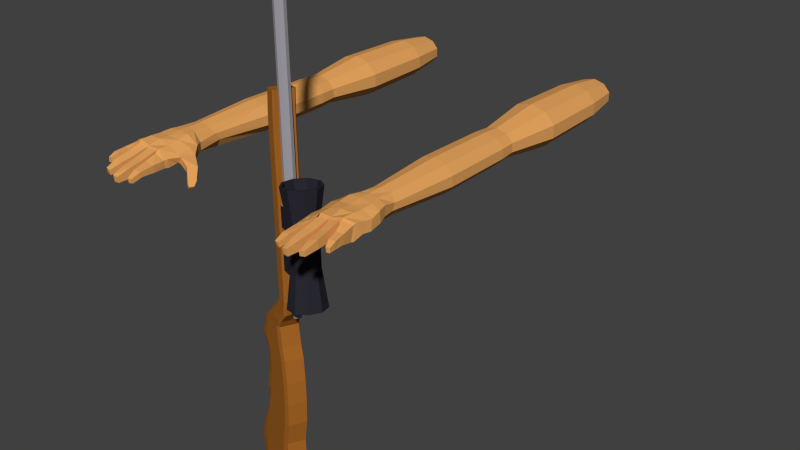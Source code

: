# Source: FPhandsWithSniper.blend  (saved by Blender 2.71.0; exported with 4.5.12 LTS)
import bpy
from mathutils import Matrix  # noqa: F401  (used for matrix-valued properties, if any)

bpy.ops.wm.read_factory_settings(use_empty=True)
scene = bpy.context.scene
scene.name = 'Scene'

# ---- collections
col_collection_1 = bpy.data.collections.new('Collection 1'); scene.collection.children.link(col_collection_1)

# ---- materials (node trees are filled in below, after node groups)
mat_snipermetalmaterial = bpy.data.materials.new('SniperMetalMAterial')
mat_snipermetalmaterial.alpha_threshold = 0.0
mat_snipermetalmaterial.use_transparent_shadow = False
mat_snipermetalmaterial.diffuse_color = (0.3325, 0.3263, 0.3588, 1.0)
mat_snipermetalmaterial.specular_color = (0.4368, 0.5912, 0.6267)
mat_snipermetalmaterial.roughness = 0.5
mat_snipermetalmaterial.line_color = (0.0, 0.0, 0.0, 1.0)
mat_sniperwoodmaterial = bpy.data.materials.new('SniperWoodMAterial')
mat_sniperwoodmaterial.alpha_threshold = 0.0
mat_sniperwoodmaterial.use_transparent_shadow = False
mat_sniperwoodmaterial.diffuse_color = (0.3757, 0.1318, 0.01922, 1.0)
mat_sniperwoodmaterial.specular_color = (0.7613, 0.4222, 0.1033)
mat_sniperwoodmaterial.roughness = 0.5
mat_sniperwoodmaterial.line_color = (0.0, 0.0, 0.0, 1.0)
mat_sniperscope = bpy.data.materials.new('SniperScope')
mat_sniperscope.alpha_threshold = 0.0
mat_sniperscope.use_transparent_shadow = False
mat_sniperscope.diffuse_color = (0.02355, 0.02303, 0.0331, 1.0)
mat_sniperscope.specular_color = (0.06072, 0.06072, 0.06072)
mat_sniperscope.roughness = 0.5
mat_sniperscope.specular_intensity = 0.4895
mat_sniperscope.line_color = (0.0, 0.0, 0.0, 1.0)
mat_handcolor = bpy.data.materials.new('HandColor')
mat_handcolor.alpha_threshold = 0.0
mat_handcolor.use_transparent_shadow = False
mat_handcolor.diffuse_color = (0.8, 0.3782, 0.1125, 1.0)
mat_handcolor.specular_color = (1.0, 0.4859, 0.2417)
mat_handcolor.roughness = 0.5
mat_handcolor.specular_intensity = 0.6947
mat_handcolor.line_color = (0.0, 0.0, 0.0, 1.0)

# ---- material node trees

# ---- world
world_world = bpy.data.worlds.new('World'); scene.world = world_world
world_world.color = (0.05088, 0.05088, 0.05088)
world_world.use_sun_shadow = False
world_world.sun_shadow_jitter_overblur = 0.0
world_world.cycles.sampling_method = 'MANUAL'
world_world.cycles.sample_map_resolution = 256

# ---- meshes
me_cube_003 = bpy.data.meshes.new('Cube.003')
me_cube_003.from_pydata([(-3.072, 0.3142, 0.9199), (1.864, 0.3142, 0.9035), (-3.073, 0.2431, 0.8616), (1.864, 0.2431, 0.8452), (-3.073, 0.06318, 0.8306), (1.864, 0.06318, 0.8142), (-3.073, -0.1414, 0.8414), (1.864, -0.1414, 0.825), (-3.073, -0.275, 0.8889), (1.864, -0.275, 0.8725), (-1.225, -0.4769, 0.6814), (-1.225, 0.4769, 0.6814), (1.897, 0.4769, 0.455), (1.726, 0.4769, 0.6245), (1.561, 0.4769, 0.6249), (1.265, 0.4769, 0.6249), (0.9351, 0.4769, 0.6249), (0.6266, 0.4769, 0.6249), (0.3181, 0.4769, 0.6249), (0.009548, 0.4769, 0.6249), (-0.299, 0.4769, 0.6249), (-0.6075, 0.4769, 0.6249), (-0.916, 0.4769, 0.6405), (1.897, -0.4769, 0.4551), (1.726, -0.4769, 0.6245), (1.561, -0.4769, 0.6249), (1.265, -0.4769, 0.6249), (0.9351, -0.4769, 0.6249), (0.6266, -0.4769, 0.6249), (0.3181, -0.4769, 0.6249), (0.009548, -0.4769, 0.6249), (-0.299, -0.4769, 0.6249), (-0.6075, -0.4769, 0.6249), (-0.916, -0.4769, 0.6405), (3.724, 0.4769, 0.6765), (3.383, 0.4769, 0.7105), (3.043, 0.4769, 0.7105), (2.702, 0.4769, 0.6801), (2.509, 0.4769, 0.6203), (2.093, 0.4383, 0.6653), (1.933, 0.4769, 0.8536), (1.725, 0.4769, 0.8942), (1.552, 0.4769, 0.8942), (1.244, 0.4769, 0.8942), (0.9351, 0.4769, 0.8942), (3.724, -0.4769, 0.6765), (3.383, -0.4769, 0.7105), (3.043, -0.4769, 0.7105), (2.702, -0.4769, 0.6801), (2.509, -0.4769, 0.6203), (2.093, -0.5154, 0.6653), (1.933, -0.4769, 0.8536), (1.725, -0.4769, 0.8942), (2.209, 0.4654, 0.5735), (2.209, -0.4884, 0.5735), (-1.225, 8.866e-08, 0.6814), (1.897, -5.345e-08, 0.4577), (1.726, -5.345e-08, 0.6245), (1.562, -5.345e-08, 0.6249), (1.269, -5.345e-08, 0.6249), (0.9351, -5.345e-08, 0.6249), (0.6266, -5.345e-08, 0.6249), (0.3181, -5.345e-08, 0.6249), (0.009548, -2.503e-08, 0.6249), (-0.299, 3.392e-09, 0.6249), (-0.6075, 3.392e-09, 0.6249), (-0.916, 3.392e-09, 0.6405), (3.724, -2.808e-07, 0.6765), (3.383, -2.808e-07, 0.7105), (3.043, -2.808e-07, 0.7105), (2.702, -2.524e-07, 0.6801), (2.509, -2.24e-07, 0.6203), (2.093, -0.03856, 0.6653), (1.933, -1.956e-07, 0.8187), (1.725, -1.956e-07, 0.8717), (2.209, -0.0115, 0.5735), (-1.225, -0.5497, 0.8957), (-1.225, 0.5497, 0.8957), (3.724, -0.5497, 0.5972), (3.383, -0.5497, 0.6309), (3.043, -0.5497, 0.6309), (2.702, -0.5497, 0.6006), (2.512, -0.5497, 0.5293), (2.084, -0.5864, 0.6049), (1.929, -0.5497, 0.7966), (1.725, -0.5497, 0.8585), (1.552, -0.5497, 0.8585), (1.244, -0.5497, 0.8585), (0.9351, -0.5497, 0.8585), (0.6266, -0.5497, 0.8585), (0.3181, -0.5497, 0.8585), (0.009548, -0.5497, 0.8585), (-0.299, -0.5497, 0.8585), (-0.6075, -0.5497, 0.8585), (-0.916, -0.5497, 0.8683), (3.043, 0.5497, 0.6309), (2.702, 0.5497, 0.6006), (2.084, 0.513, 0.6046), (1.929, 0.5497, 0.7967), (1.725, 0.5497, 0.8585), (1.552, 0.5497, 0.8585), (1.244, 0.5497, 0.8585), (0.9351, 0.5497, 0.8585), (0.6266, 0.5497, 0.8585), (0.3181, 0.5497, 0.8585), (0.009548, 0.5497, 0.8585), (-0.299, 0.5497, 0.8585), (-0.6075, 0.5497, 0.8585), (-0.916, 0.5497, 0.8683), (2.207, -0.5572, 0.5099), (-1.225, 3.87e-08, 0.8842), (2.033, -0.553, 0.3555), (1.904, -0.5497, 0.5275), (1.725, -0.5497, 0.6883), (1.555, -0.5497, 0.6886), (1.251, -0.5497, 0.6886), (0.9351, -0.5497, 0.6886), (0.6266, -0.5497, 0.6886), (0.3181, -0.5497, 0.6886), (0.009548, -0.5497, 0.6886), (-0.299, -0.5497, 0.6886), (-0.6075, -0.5497, 0.6886), (-0.916, -0.5497, 0.7038), (-1.225, 7.927e-08, 0.7304), (-1.225, -0.5497, 0.7334), (-1.225, 0.5497, 0.7334), (2.033, 0.5463, 0.3555), (1.904, 0.5497, 0.5275), (1.725, 0.5497, 0.6883), (1.555, 0.5497, 0.6886), (1.251, 0.5497, 0.6886), (0.9351, 0.5497, 0.6886), (0.6266, 0.5497, 0.6886), (0.3181, 0.5497, 0.6886), (0.009548, 0.5497, 0.6886), (-0.299, 0.5497, 0.6886), (-0.6075, 0.5497, 0.6886), (-0.916, 0.5497, 0.7038), (1.864, 0.2393, 0.9035), (1.864, 0.1858, 0.8596), (1.864, 0.05018, 0.8362), (1.864, -0.104, 0.8443), (1.864, -0.2046, 0.8801), (1.959, 0.2154, 0.9032), (1.959, 0.1674, 0.8638), (1.959, 0.04602, 0.8429), (1.959, -0.09202, 0.8502), (1.959, -0.1821, 0.8822), (1.959, -0.1821, 0.9241), (1.959, -0.09202, 0.9561), (1.959, 0.04602, 0.9634), (1.959, 0.1674, 0.9425), (1.562, -0.2384, 0.6249), (1.726, -0.2384, 0.6245), (1.269, -0.2384, 0.6249), (1.562, 0.2384, 0.6249), (1.269, 0.2384, 0.6249), (1.317, 0.4769, 0.6249), (1.317, -0.4769, 0.6249), (1.294, 0.4769, 0.8942), (1.32, -5.345e-08, 0.6249), (1.294, -0.5497, 0.8585), (1.294, 0.5497, 0.8585), (1.302, 0.5497, 0.6886), (1.302, -0.5497, 0.6886), (1.32, -0.2384, 0.6249), (1.32, 0.2384, 0.6249), (1.673, 0.4769, 0.6246), (1.673, -0.4769, 0.6246), (1.669, 0.4769, 0.8942), (1.669, -0.4769, 0.8942), (1.674, -5.345e-08, 0.6246), (1.669, -1.864e-07, 0.8717), (1.669, -0.5497, 0.8585), (1.669, 0.5497, 0.8585), (1.671, 0.5497, 0.6884), (1.671, -0.5497, 0.6884), (1.674, -0.2384, 0.6246), (1.292, -5.345e-08, 0.4946), (1.292, -0.2384, 0.4946), (1.292, 0.2384, 0.4946), (1.343, -5.345e-08, 0.4946), (1.343, -0.2384, 0.4946), (1.343, 0.2384, 0.4946), (1.298, 0.5497, 0.7835), (0.9351, 0.5497, 0.7835), (1.247, 0.5497, 0.7835), (1.554, 0.5497, 0.7835), (1.296, 0.5497, 0.8061), (0.9351, 0.5497, 0.8061), (1.245, 0.5497, 0.8061), (1.553, 0.5497, 0.8061), (1.285, 0.4521, 0.7835), (0.9351, 0.4521, 0.7835), (1.26, 0.4521, 0.7835), (1.554, 0.4521, 0.7835), (1.284, 0.4521, 0.8061), (0.9351, 0.4521, 0.8061), (1.259, 0.4521, 0.8061), (1.553, 0.4521, 0.8061), (1.285, 0.9997, 0.7835), (1.26, 0.9997, 0.7835), (1.284, 0.9997, 0.8061), (1.259, 0.9997, 0.8061), (1.288, 1.406, 0.788), (1.263, 1.406, 0.788), (1.287, 1.406, 0.8106), (1.262, 1.406, 0.8106), (1.295, 1.407, 0.7799), (1.257, 1.407, 0.7799), (1.293, 1.407, 0.8187), (1.255, 1.407, 0.8187), (1.284, 1.645, 0.7818), (1.266, 1.645, 0.7818), (1.284, 1.645, 0.8168), (1.266, 1.645, 0.8168), (1.28, 1.663, 0.7885), (1.271, 1.663, 0.7885), (1.279, 1.663, 0.8101), (1.27, 1.663, 0.8101)], [], [(203, 202, 206, 207), (207, 206, 210, 211), (201, 203, 207, 205), (202, 200, 204, 206), (200, 201, 205, 204), (200, 202, 203, 201), (211, 210, 214, 215), (205, 207, 211, 209), (206, 204, 208, 210), (204, 205, 209, 208), (215, 214, 218, 219), (209, 211, 215, 213), (210, 208, 212, 214), (208, 209, 213, 212), (218, 216, 217, 219), (213, 215, 219, 217), (214, 212, 216, 218), (212, 213, 217, 216)])
me_cube_003.materials.append(mat_snipermetalmaterial)
me_cube_003.materials.append(mat_sniperwoodmaterial)
me_cube_003.materials.append(mat_sniperscope)
me_cube_003.use_remesh_preserve_volume = False
me_cube_003.use_remesh_preserve_attributes = False
me_cube_003.use_mirror_vertex_groups = False
me_cube_003.update()
me_cube = bpy.data.meshes.new('Cube')
me_cube.from_pydata([(0.06431, -0.06232, -0.01873), (-0.06729, -0.06246, -0.01964), (-0.05323, 0.06301, -0.01354), (0.05192, 0.06404, -0.005011), (0.06337, -0.0512, 0.02589), (-0.07003, -0.06442, 0.007405), (-0.05332, 0.06301, 0.01024), (0.05126, 0.06774, 0.02435), (0.03477, -0.06564, -0.01865), (3.973e-09, -0.06695, -0.0183), (-0.03511, -0.06564, -0.0178), (0.06781, -0.03326, -0.008146), (0.06957, -0.007379, -0.01146), (0.06405, 0.03452, -0.007116), (-0.1366, -0.03263, -0.05614), (-0.06871, 0.03649, -0.01761), (-0.02626, 0.06096, -0.02934), (1.438e-08, 0.05945, -0.03406), (0.02626, 0.06006, -0.03176), (0.03491, -0.06545, 0.03743), (-1.786e-08, -0.06841, 0.02897), (-0.03522, -0.06707, 0.02818), (0.06526, -0.01737, 0.01967), (0.06674, 0.002045, 0.0184), (0.06097, 0.03589, 0.02432), (-0.0717, 0.03684, 0.01468), (-0.02626, 0.06557, 0.03711), (2.01e-08, 0.06718, 0.03981), (0.0279, 0.06566, 0.03635), (0.03709, -0.03488, -0.01668), (0.03814, -0.008205, -0.02115), (0.03609, 0.0292, -0.02577), (8.842e-09, -0.03569, -0.00758), (1.247e-08, -0.008941, -0.009978), (1.269e-08, 0.02788, -0.02403), (-0.03752, -0.03199, -0.01097), (-0.03326, 0.0008089, -0.02344), (-0.02951, 0.0332, -0.03116), (0.0366, -0.03184, 0.03699), (-1.392e-08, -0.03357, 0.03738), (-0.03704, -0.03335, 0.02762), (0.03725, -9.402e-05, 0.03473), (-6.999e-09, -0.0004892, 0.03602), (-0.03768, 0.001972, 0.03248), (0.03674, 0.03651, 0.03593), (2.895e-11, 0.03693, 0.04004), (-0.03562, 0.03577, 0.03818), (-0.06931, -0.02822, -0.01353), (-0.0577, 0.009156, -0.03742), (-0.07176, -0.03037, 0.01146), (-0.07425, 0.01086, 0.01654), (-0.07359, -0.02865, -0.01704), (-0.0824, 0.01216, -0.03196), (-0.08195, -0.03137, 0.004661), (-0.08696, 0.01445, -0.002242), (-0.1001, -0.02851, -0.03658), (-0.1139, -0.003665, -0.04806), (-0.1065, -0.03327, -0.0177), (-0.1203, -0.007809, -0.02074), (-0.1001, -0.02851, -0.03658), (-0.1139, -0.003665, -0.04806), (-0.1065, -0.03327, -0.0177), (-0.1203, -0.007809, -0.02074), (-0.1268, -0.0544, -0.05286), (-0.1366, -0.03263, -0.05614), (-0.1349, -0.05765, -0.04445), (-0.1448, -0.03591, -0.04518), (-0.06729, -0.06246, -0.01964), (-0.07003, -0.06442, 0.007405), (-0.03511, -0.06564, -0.0178), (-0.03522, -0.06707, 0.01368), (-0.06603, -0.07353, -0.01742), (-0.0674, -0.0769, 0.006143), (-0.03806, -0.07617, -0.0175), (-0.03815, -0.07941, 0.02025), (-0.0704, -0.1155, -0.01534), (-0.0704, -0.1155, 0.005854), (-0.04223, -0.1181, -0.02171), (-0.04223, -0.1181, 0.01099), (-0.07082, -0.1532, -0.01351), (-0.07082, -0.1589, 0.001796), (-0.04912, -0.155, -0.0177), (-0.04912, -0.161, 0.003819), (-0.06893, -0.1837, -0.02224), (-0.06893, -0.187, -0.008994), (-0.0564, -0.1867, -0.02369), (-0.0564, -0.1902, -0.009168), (-0.00316, -0.07393, -0.01602), (-0.03243, -0.07283, -0.0157), (-0.00316, -0.07717, 0.02463), (-0.0325, -0.07607, 0.02391), (-0.005659, -0.121, -0.02336), (-0.03352, -0.12, -0.02283), (-0.005659, -0.1234, 0.01224), (-0.03352, -0.1223, 0.01195), (-0.008959, -0.16, -0.02522), (-0.03321, -0.159, -0.02473), (-0.008959, -0.1654, 0.00449), (-0.03321, -0.1642, 0.004399), (-0.01457, -0.2006, -0.02685), (-0.02975, -0.1996, -0.02658), (-0.01457, -0.2038, -0.005531), (-0.02975, -0.2028, -0.008709), (0.03163, -0.07198, -0.01413), (0.003838, -0.07303, -0.01457), (0.03138, -0.07396, 0.03227), (0.003838, -0.07626, 0.02483), (0.03192, -0.1168, -0.01127), (0.007087, -0.1178, -0.01867), (0.03154, -0.1097, 0.01982), (0.007057, -0.1187, 0.01303), (0.03326, -0.1472, -0.01256), (0.009436, -0.1547, -0.01802), (0.03333, -0.1506, 0.01221), (0.009436, -0.158, 0.00581), (0.02952, -0.188, -0.01716), (0.01454, -0.1912, -0.01945), (0.02952, -0.1902, -0.002374), (0.01454, -0.1934, -0.005459), (0.06235, -0.06961, -0.01758), (0.0622, -0.061, 0.02342), (0.03842, -0.07324, -0.01459), (0.03816, -0.07254, 0.03221), (0.06779, -0.1068, -0.0091), (0.06662, -0.09678, 0.01786), (0.04513, -0.1103, -0.009726), (0.0443, -0.1008, 0.01849), (0.07023, -0.134, -0.008661), (0.07076, -0.13, 0.01318), (0.05191, -0.1307, -0.009448), (0.05216, -0.1336, 0.01342), (0.07087, -0.1513, -0.009802), (0.07145, -0.1499, 0.003842), (0.05964, -0.1509, -0.01034), (0.05979, -0.1527, 0.003933), (-0.04187, 0.1434, -0.009725), (0.04384, 0.1006, -0.006933), (-0.04187, 0.1283, 0.0128), (0.04552, 0.1108, 0.01297), (-0.02588, 0.1229, -0.03351), (1.626e-08, 0.118, -0.0413), (0.02595, 0.1176, -0.03053), (-0.02588, 0.1179, 0.03351), (2.834e-05, 0.1179, 0.04149), (0.02778, 0.118, 0.03354), (-0.06135, 0.3203, -0.01563), (0.06135, 0.3203, -0.01563), (-0.06135, 0.3203, 0.01563), (0.06135, 0.3203, 0.01563), (-0.03792, 0.3203, -0.04091), (-1.81e-08, 0.3203, -0.05057), (0.03792, 0.3203, -0.04091), (-0.03792, 0.3203, 0.04091), (-7.001e-09, 0.3203, 0.05057), (0.03792, 0.3203, 0.04091), (-0.06135, 0.3203, -0.01563), (0.06135, 0.3203, -0.01563), (-0.06135, 0.3203, 0.01563), (0.06135, 0.3203, 0.01563), (-0.03792, 0.3203, -0.04091), (-1.81e-08, 0.3203, -0.05057), (0.03792, 0.3203, -0.04091), (-0.03792, 0.3203, 0.04091), (-7.001e-09, 0.3203, 0.05057), (0.03792, 0.3203, 0.04091), (-0.05848, 0.5487, -0.0149), (-0.03353, 0.5989, -0.03618), (-0.05848, 0.5487, 0.0149), (-3.465e-07, 0.5989, -0.04472), (-0.03614, 0.5487, -0.039), (1.135e-06, 0.5487, -0.04821), (0.03615, 0.5487, -0.039), (-0.03614, 0.5487, 0.039), (-0.03355, 0.5992, 0.0362), (-3.372e-07, 0.5992, 0.04472), (-0.1349, -0.05765, -0.04445), (-0.1448, -0.03591, -0.04518), (-0.1425, -0.04532, -0.06285), (-0.1366, -0.0586, -0.06225), (-0.1425, -0.04532, -0.06285), (-0.1415, -0.06059, -0.05571), (-0.1415, -0.06059, -0.05571), (-0.1475, -0.04732, -0.05615), (-0.07859, 0.7677, -0.02002), (0.07859, 0.7677, -0.02002), (-0.07859, 0.7677, 0.02002), (0.07859, 0.7677, 0.02002), (-0.04857, 0.7677, -0.0524), (-5.665e-08, 0.7677, -0.06478), (0.04857, 0.7677, -0.05241), (-0.04857, 0.7677, 0.05241), (-4.349e-08, 0.7677, 0.06478), (0.04857, 0.7677, 0.05241), (-0.07298, 0.9987, -0.01859), (0.07298, 0.9987, -0.01859), (-0.07298, 0.9987, 0.01859), (0.07298, 0.9987, 0.01859), (-0.0451, 0.9987, -0.04867), (-5.605e-08, 0.9987, -0.06015), (0.0451, 0.9987, -0.04867), (-0.0451, 0.9987, 0.04867), (-4.383e-08, 0.9987, 0.06015), (0.0451, 0.9987, 0.04867), (0.05424, 0.599, -0.01381), (0.05425, 0.5991, 0.01382), (0.05845, 0.5487, 0.01489), (0.03353, 0.5992, 0.03618), (0.05845, 0.5487, -0.01489), (-0.05427, 0.5991, 0.01382), (0.03353, 0.5989, -0.03618), (-0.05426, 0.599, -0.01382), (1.145e-06, 0.5487, 0.04818), (0.03612, 0.5487, 0.03898), (-0.05428, 1.116, -0.01382), (0.05428, 1.116, -0.01382), (-0.05428, 1.116, 0.01382), (0.05428, 1.116, 0.01382), (-0.03354, 1.116, -0.03619), (-5.414e-08, 1.116, -0.04474), (0.03354, 1.116, -0.03619), (-0.03354, 1.116, 0.03619), (-4.504e-08, 1.116, 0.04474), (0.03354, 1.116, 0.03619)], [], [(15, 2, 16), (26, 6, 25), (21, 70, 69), (25, 6, 2), (18, 17, 140), (24, 13, 3), (13, 31, 18), (31, 34, 17), (37, 16, 17), (8, 29, 11), (29, 30, 12), (12, 30, 31), (9, 32, 29), (32, 33, 30), (33, 34, 31), (69, 35, 9), (32, 35, 36), (33, 36, 37), (47, 35, 69), (35, 47, 48), (15, 37, 48), (21, 40, 49), (25, 50, 43), (43, 46, 25), (22, 38, 19), (38, 39, 20), (20, 39, 40), (23, 41, 38), (41, 42, 39), (39, 42, 43), (24, 44, 41), (44, 45, 42), (42, 45, 46), (24, 7, 28), (44, 28, 27), (27, 26, 46), (19, 8, 121), (20, 9, 104), (21, 10, 88), (53, 68, 49), (54, 50, 25), (26, 142, 137), (26, 27, 143), (27, 28, 144), (4, 0, 11), (22, 11, 12), (23, 12, 13), (48, 50, 49), (54, 52, 56), (25, 15, 52), (51, 68, 53), (49, 50, 54), (47, 51, 52), (56, 60, 62), (53, 57, 55), (53, 54, 58), (51, 55, 56), (62, 60, 64), (57, 61, 59), (58, 62, 61), (55, 59, 60), (64, 65, 175, 14), (61, 65, 63), (61, 62, 66), (60, 59, 63), (70, 74, 73), (5, 68, 70), (1, 67, 68), (10, 69, 67), (74, 78, 77), (72, 74, 21), (68, 67, 71), (67, 69, 73), (78, 82, 81), (74, 72, 76), (72, 71, 75), (73, 77, 75), (82, 86, 85), (78, 76, 80), (76, 75, 79), (77, 81, 79), (85, 86, 84), (80, 84, 86), (80, 79, 83), (79, 81, 85), (90, 88, 92), (20, 89, 87), (20, 21, 90), (9, 87, 88), (94, 92, 96), (89, 93, 91), (89, 90, 94), (88, 87, 91), (98, 96, 100), (93, 97, 95), (93, 94, 98), (92, 91, 95), (99, 101, 102), (97, 101, 99), (98, 102, 101), (96, 95, 99), (106, 104, 108), (19, 105, 103), (20, 106, 105), (9, 8, 103), (110, 108, 112), (105, 109, 107), (106, 110, 109), (103, 107, 108), (114, 112, 116), (109, 113, 111), (109, 110, 114), (107, 111, 112), (117, 118, 116), (113, 117, 115), (113, 114, 118), (111, 115, 116), (122, 121, 125), (19, 122, 120), (0, 119, 121), (4, 120, 119), (126, 125, 129), (122, 126, 124), (121, 119, 123), (120, 124, 123), (130, 129, 133), (126, 130, 128), (125, 123, 127), (124, 128, 127), (132, 134, 133), (130, 134, 132), (127, 131, 133), (128, 132, 131), (141, 140, 150), (137, 142, 152), (142, 143, 153), (144, 154, 153), (16, 139, 140), (2, 135, 139), (28, 7, 138), (7, 3, 136), (6, 137, 135), (3, 18, 141), (150, 160, 161), (152, 162, 157), (153, 163, 162), (154, 164, 163), (139, 149, 150), (135, 145, 149), (138, 148, 154), (138, 136, 146), (137, 147, 145), (136, 141, 151), (160, 170, 171), (162, 172, 167), (174, 173, 211), (203, 204, 207), (149, 159, 160), (145, 155, 159), (148, 158, 164), (146, 156, 158), (147, 157, 155), (151, 161, 156), (164, 158, 205), (184, 186, 203), (212, 206, 211), (163, 164, 212), (160, 159, 169), (159, 155, 165), (189, 184, 209), (173, 208, 172), (155, 157, 167), (208, 167, 172), (52, 15, 48), (37, 15, 16), (46, 26, 25), (10, 21, 69), (15, 25, 2), (141, 18, 140), (7, 24, 3), (3, 13, 18), (18, 31, 17), (34, 37, 17), (0, 8, 11), (11, 29, 12), (13, 12, 31), (8, 9, 29), (29, 32, 30), (30, 33, 31), (32, 9, 35), (33, 32, 36), (34, 33, 37), (69, 67, 47), (48, 36, 35), (36, 48, 37), (50, 49, 40), (68, 21, 49), (40, 43, 50), (4, 22, 19), (19, 38, 20), (21, 20, 40), (22, 23, 38), (38, 41, 39), (40, 39, 43), (23, 24, 41), (41, 44, 42), (43, 42, 46), (44, 24, 28), (45, 44, 27), (45, 27, 46), (122, 19, 121), (106, 20, 104), (90, 21, 88), (47, 67, 68), (6, 26, 137), (142, 26, 143), (143, 27, 144), (22, 4, 11), (23, 22, 12), (24, 23, 13), (47, 48, 49), (58, 54, 56), (54, 25, 52), (51, 47, 68), (53, 49, 54), (47, 52, 48), (58, 56, 62), (51, 53, 55), (57, 53, 58), (52, 51, 56), (66, 62, 64), (55, 57, 59), (57, 58, 61), (56, 55, 60), (65, 64, 179, 180), (59, 61, 63), (65, 61, 66), (64, 60, 63), (69, 70, 73), (5, 1, 68), (1, 10, 67), (73, 74, 77), (68, 72, 21), (72, 68, 71), (71, 67, 73), (77, 78, 81), (78, 74, 76), (76, 72, 75), (71, 73, 75), (81, 82, 85), (82, 78, 80), (80, 76, 79), (75, 77, 79), (83, 85, 84), (82, 80, 86), (84, 80, 83), (83, 79, 85), (94, 90, 92), (9, 20, 87), (89, 20, 90), (69, 9, 88, 10), (98, 94, 96), (87, 89, 91), (93, 89, 94), (92, 88, 91), (102, 98, 100), (91, 93, 95), (97, 93, 98), (96, 92, 95), (100, 99, 102), (95, 97, 99), (97, 98, 101), (100, 96, 99), (110, 106, 108), (8, 19, 103), (19, 20, 105), (104, 9, 103), (114, 110, 112), (103, 105, 107), (105, 106, 109), (104, 103, 108), (118, 114, 116), (107, 109, 111), (113, 109, 114), (108, 107, 112), (115, 117, 116), (111, 113, 115), (117, 113, 118), (112, 111, 116), (126, 122, 125), (4, 19, 120), (8, 0, 121), (0, 4, 119), (130, 126, 129), (120, 122, 124), (125, 121, 123), (119, 120, 123), (134, 130, 133), (124, 126, 128), (129, 125, 127), (123, 124, 127), (131, 132, 133), (128, 130, 132), (129, 127, 133), (127, 128, 131), (151, 141, 150), (147, 137, 152), (152, 142, 153), (143, 144, 153), (17, 16, 140), (16, 2, 139), (144, 28, 138), (138, 7, 136), (2, 6, 135), (136, 3, 141), (151, 150, 161), (147, 152, 157), (152, 153, 162), (153, 154, 163), (140, 139, 150), (139, 135, 149), (144, 138, 154), (148, 138, 146), (135, 137, 145), (146, 136, 151), (161, 160, 171), (157, 162, 167), (162, 163, 172), (184, 203, 209), (150, 149, 160), (149, 145, 159), (154, 148, 164), (148, 146, 158), (145, 147, 155), (146, 151, 156), (206, 174, 211), (186, 204, 203), (204, 205, 207), (173, 172, 211), (170, 160, 169), (169, 159, 165), (208, 210, 165), (189, 209, 168), (165, 155, 167), (186, 192, 206), (14, 175, 181, 177), (66, 64, 14, 176), (65, 66, 176, 175), (178, 180, 179), (181, 182, 177), (176, 14, 177, 182), (63, 65, 180, 178), (64, 63, 178, 179), (175, 176, 182, 181), (186, 196, 202), (183, 193, 197), (187, 197, 198), (188, 198, 199), (190, 200, 195), (191, 201, 200), (192, 202, 201), (210, 166, 169), (185, 208, 173), (185, 195, 193), (196, 194, 214, 216), (202, 196, 216, 222), (187, 188, 168), (197, 193, 213, 217), (198, 197, 217, 218), (199, 198, 218, 219), (195, 200, 220, 215), (206, 192, 174), (189, 199, 194), (158, 156, 207), (204, 206, 212), (166, 168, 170), (163, 211, 172), (161, 171, 207), (211, 163, 212), (169, 166, 170), (205, 204, 212), (184, 189, 194), (192, 191, 174), (183, 185, 193), (166, 187, 168), (190, 185, 173), (184, 194, 196), (190, 191, 200), (191, 192, 201), (165, 210, 169), (185, 190, 195), (189, 188, 199), (188, 187, 198), (187, 183, 197), (192, 186, 202), (204, 186, 206), (188, 189, 168), (167, 208, 165), (209, 171, 170), (203, 207, 171), (190, 173, 174), (156, 161, 207), (205, 158, 207), (212, 164, 205), (183, 187, 166), (185, 183, 210), (200, 201, 221, 220), (186, 184, 196), (168, 209, 170), (209, 203, 171), (191, 190, 174), (210, 183, 166), (208, 185, 210), (201, 202, 222, 221), (219, 222, 216), (213, 215, 220), (221, 222, 219), (214, 219, 216), (217, 213, 220), (217, 220, 218), (219, 218, 220), (221, 219, 220), (193, 195, 215, 213), (194, 199, 219, 214)])
me_cube.materials.append(mat_handcolor)
me_cube.use_remesh_preserve_volume = False
me_cube.use_remesh_preserve_attributes = False
me_cube.use_mirror_vertex_groups = False
me_cube.auto_texspace = False
me_cube.update()
me_cube_001 = bpy.data.meshes.new('Cube.001')
me_cube_001.from_pydata([(-0.06431, -0.06232, -0.01873), (0.06729, -0.06246, -0.01964), (0.05323, 0.06301, -0.01354), (-0.05192, 0.06404, -0.005011), (-0.06337, -0.0512, 0.02589), (0.07003, -0.06442, 0.007405), (0.05332, 0.06301, 0.01024), (-0.05126, 0.06774, 0.02435), (-0.03477, -0.06564, -0.01865), (-3.973e-09, -0.06695, -0.0183), (0.03511, -0.06564, -0.0178), (-0.06781, -0.03326, -0.008146), (-0.06957, -0.007379, -0.01146), (-0.06405, 0.03452, -0.007116), (0.1366, -0.03263, -0.05614), (0.06871, 0.03649, -0.01761), (0.02626, 0.06096, -0.02934), (-1.438e-08, 0.05945, -0.03406), (-0.02626, 0.06006, -0.03176), (-0.03491, -0.06545, 0.03743), (1.786e-08, -0.06841, 0.02897), (0.03522, -0.06707, 0.02818), (-0.06526, -0.01737, 0.01967), (-0.06674, 0.002045, 0.0184), (-0.06097, 0.03589, 0.02432), (0.0717, 0.03684, 0.01468), (0.02626, 0.06557, 0.03711), (-2.01e-08, 0.06718, 0.03981), (-0.0279, 0.06566, 0.03635), (-0.03709, -0.03488, -0.01668), (-0.03814, -0.008205, -0.02115), (-0.03609, 0.0292, -0.02577), (-8.842e-09, -0.03569, -0.00758), (-1.247e-08, -0.008941, -0.009978), (-1.269e-08, 0.02788, -0.02403), (0.03752, -0.03199, -0.01097), (0.03326, 0.0008089, -0.02344), (0.02951, 0.0332, -0.03116), (-0.0366, -0.03184, 0.03699), (1.392e-08, -0.03357, 0.03738), (0.03704, -0.03335, 0.02762), (-0.03725, -9.402e-05, 0.03473), (6.999e-09, -0.0004892, 0.03602), (0.03768, 0.001972, 0.03248), (-0.03674, 0.03651, 0.03593), (-2.895e-11, 0.03693, 0.04004), (0.03562, 0.03577, 0.03818), (0.06931, -0.02822, -0.01353), (0.0577, 0.009156, -0.03742), (0.07176, -0.03037, 0.01146), (0.07425, 0.01086, 0.01654), (0.07359, -0.02865, -0.01704), (0.0824, 0.01216, -0.03196), (0.08195, -0.03137, 0.004661), (0.08696, 0.01445, -0.002242), (0.1001, -0.02851, -0.03658), (0.1139, -0.003665, -0.04806), (0.1065, -0.03327, -0.0177), (0.1203, -0.007809, -0.02074), (0.1001, -0.02851, -0.03658), (0.1139, -0.003665, -0.04806), (0.1065, -0.03327, -0.0177), (0.1203, -0.007809, -0.02074), (0.1268, -0.0544, -0.05286), (0.1366, -0.03263, -0.05614), (0.1349, -0.05765, -0.04445), (0.1448, -0.03591, -0.04518), (0.06729, -0.06246, -0.01964), (0.07003, -0.06442, 0.007405), (0.03511, -0.06564, -0.0178), (0.03522, -0.06707, 0.01368), (0.06603, -0.07353, -0.01742), (0.0674, -0.0769, 0.006143), (0.03806, -0.07617, -0.0175), (0.03815, -0.07941, 0.02025), (0.0704, -0.1155, -0.01534), (0.0704, -0.1155, 0.005854), (0.04223, -0.1181, -0.02171), (0.04223, -0.1181, 0.01099), (0.07082, -0.1532, -0.01351), (0.07082, -0.1589, 0.001796), (0.04912, -0.155, -0.0177), (0.04912, -0.161, 0.003819), (0.06893, -0.1837, -0.02224), (0.06893, -0.187, -0.008994), (0.0564, -0.1867, -0.02369), (0.0564, -0.1902, -0.009168), (0.00316, -0.07393, -0.01602), (0.03243, -0.07283, -0.0157), (0.00316, -0.07717, 0.02463), (0.0325, -0.07607, 0.02391), (0.005659, -0.121, -0.02336), (0.03352, -0.12, -0.02283), (0.005659, -0.1234, 0.01224), (0.03352, -0.1223, 0.01195), (0.008959, -0.16, -0.02522), (0.03321, -0.159, -0.02473), (0.008959, -0.1654, 0.00449), (0.03321, -0.1642, 0.004399), (0.01457, -0.2006, -0.02685), (0.02975, -0.1996, -0.02658), (0.01457, -0.2038, -0.005531), (0.02975, -0.2028, -0.008709), (-0.03163, -0.07198, -0.01413), (-0.003838, -0.07303, -0.01457), (-0.03138, -0.07396, 0.03227), (-0.003838, -0.07626, 0.02483), (-0.03192, -0.1168, -0.01127), (-0.007087, -0.1178, -0.01867), (-0.03154, -0.1097, 0.01982), (-0.007057, -0.1187, 0.01303), (-0.03326, -0.1472, -0.01256), (-0.009436, -0.1547, -0.01802), (-0.03333, -0.1506, 0.01221), (-0.009436, -0.158, 0.00581), (-0.02952, -0.188, -0.01716), (-0.01454, -0.1912, -0.01945), (-0.02952, -0.1902, -0.002374), (-0.01454, -0.1934, -0.005459), (-0.06235, -0.06961, -0.01758), (-0.0622, -0.061, 0.02342), (-0.03842, -0.07324, -0.01459), (-0.03816, -0.07254, 0.03221), (-0.06779, -0.1068, -0.0091), (-0.06662, -0.09678, 0.01786), (-0.04513, -0.1103, -0.009726), (-0.0443, -0.1008, 0.01849), (-0.07023, -0.134, -0.008661), (-0.07076, -0.13, 0.01318), (-0.05191, -0.1307, -0.009448), (-0.05216, -0.1336, 0.01342), (-0.07087, -0.1513, -0.009802), (-0.07145, -0.1499, 0.003842), (-0.05964, -0.1509, -0.01034), (-0.05979, -0.1527, 0.003933), (0.04187, 0.1434, -0.009725), (-0.04384, 0.1006, -0.006933), (0.04187, 0.1283, 0.0128), (-0.04552, 0.1108, 0.01297), (0.02588, 0.1229, -0.03351), (-1.626e-08, 0.118, -0.0413), (-0.02595, 0.1176, -0.03053), (0.02588, 0.1179, 0.03351), (-2.834e-05, 0.1179, 0.04149), (-0.02778, 0.118, 0.03354), (0.06135, 0.3203, -0.01563), (-0.06135, 0.3203, -0.01563), (0.06135, 0.3203, 0.01563), (-0.06135, 0.3203, 0.01563), (0.03792, 0.3203, -0.04091), (1.81e-08, 0.3203, -0.05057), (-0.03792, 0.3203, -0.04091), (0.03792, 0.3203, 0.04091), (7.001e-09, 0.3203, 0.05057), (-0.03792, 0.3203, 0.04091), (0.06135, 0.3203, -0.01563), (-0.06135, 0.3203, -0.01563), (0.06135, 0.3203, 0.01563), (-0.06135, 0.3203, 0.01563), (0.03792, 0.3203, -0.04091), (1.81e-08, 0.3203, -0.05057), (-0.03792, 0.3203, -0.04091), (0.03792, 0.3203, 0.04091), (7.001e-09, 0.3203, 0.05057), (-0.03792, 0.3203, 0.04091), (0.05848, 0.5487, -0.0149), (0.03353, 0.5989, -0.03618), (0.05848, 0.5487, 0.0149), (3.465e-07, 0.5989, -0.04472), (0.03614, 0.5487, -0.039), (-1.135e-06, 0.5487, -0.04821), (-0.03615, 0.5487, -0.039), (0.03614, 0.5487, 0.039), (0.03355, 0.5992, 0.0362), (3.372e-07, 0.5992, 0.04472), (0.1349, -0.05765, -0.04445), (0.1448, -0.03591, -0.04518), (0.1425, -0.04532, -0.06285), (0.1366, -0.0586, -0.06225), (0.1425, -0.04532, -0.06285), (0.1415, -0.06059, -0.05571), (0.1415, -0.06059, -0.05571), (0.1475, -0.04732, -0.05615), (0.07859, 0.7677, -0.02002), (-0.07859, 0.7677, -0.02002), (0.07859, 0.7677, 0.02002), (-0.07859, 0.7677, 0.02002), (0.04857, 0.7677, -0.0524), (5.665e-08, 0.7677, -0.06478), (-0.04857, 0.7677, -0.0524), (0.04857, 0.7677, 0.05241), (4.349e-08, 0.7677, 0.06478), (-0.04857, 0.7677, 0.05241), (0.07298, 0.9987, -0.01859), (-0.07298, 0.9987, -0.01859), (0.07298, 0.9987, 0.01859), (-0.07298, 0.9987, 0.01859), (0.0451, 0.9987, -0.04867), (5.605e-08, 0.9987, -0.06015), (-0.0451, 0.9987, -0.04867), (0.0451, 0.9987, 0.04867), (4.383e-08, 0.9987, 0.06015), (-0.0451, 0.9987, 0.04867), (-0.05424, 0.599, -0.01381), (-0.05425, 0.5991, 0.01382), (-0.05845, 0.5487, 0.01489), (-0.03353, 0.5992, 0.03618), (-0.05845, 0.5487, -0.01489), (0.05427, 0.5991, 0.01382), (-0.03353, 0.5989, -0.03618), (0.05426, 0.599, -0.01382), (-1.145e-06, 0.5487, 0.04818), (-0.03612, 0.5487, 0.03898), (0.05428, 1.116, -0.01382), (-0.05428, 1.116, -0.01382), (0.05428, 1.116, 0.01382), (-0.05428, 1.116, 0.01382), (0.03354, 1.116, -0.03619), (5.414e-08, 1.116, -0.04474), (-0.03354, 1.116, -0.03619), (0.03354, 1.116, 0.03619), (4.504e-08, 1.116, 0.04474), (-0.03354, 1.116, 0.03619)], [], [(15, 16, 2), (26, 25, 6), (21, 69, 70), (25, 2, 6), (18, 140, 17), (24, 3, 13), (13, 18, 31), (31, 17, 34), (37, 17, 16), (8, 11, 29), (29, 12, 30), (12, 31, 30), (9, 29, 32), (32, 30, 33), (33, 31, 34), (69, 9, 35), (32, 36, 35), (33, 37, 36), (47, 69, 35), (35, 48, 47), (15, 48, 37), (21, 49, 40), (25, 43, 50), (43, 25, 46), (22, 19, 38), (38, 20, 39), (20, 40, 39), (23, 38, 41), (41, 39, 42), (39, 43, 42), (24, 41, 44), (44, 42, 45), (42, 46, 45), (24, 28, 7), (44, 27, 28), (27, 46, 26), (19, 121, 8), (20, 104, 9), (21, 88, 10), (53, 49, 68), (54, 25, 50), (26, 137, 142), (26, 143, 27), (27, 144, 28), (4, 11, 0), (22, 12, 11), (23, 13, 12), (48, 49, 50), (54, 56, 52), (25, 52, 15), (51, 53, 68), (49, 54, 50), (47, 52, 51), (56, 62, 60), (53, 55, 57), (53, 58, 54), (51, 56, 55), (62, 64, 60), (57, 59, 61), (58, 61, 62), (55, 60, 59), (64, 14, 175, 65), (61, 63, 65), (61, 66, 62), (60, 63, 59), (70, 73, 74), (5, 68, 70), (1, 67, 68), (10, 69, 67), (74, 77, 78), (72, 21, 74), (68, 71, 67), (67, 73, 69), (78, 81, 82), (74, 76, 72), (72, 75, 71), (73, 75, 77), (82, 85, 86), (78, 80, 76), (76, 79, 75), (77, 79, 81), (85, 84, 86), (80, 86, 84), (80, 83, 79), (79, 85, 81), (90, 92, 88), (20, 87, 89), (20, 90, 21), (9, 88, 87), (94, 96, 92), (89, 91, 93), (89, 94, 90), (88, 91, 87), (98, 100, 96), (93, 95, 97), (93, 98, 94), (92, 95, 91), (99, 102, 101), (97, 99, 101), (98, 101, 102), (96, 99, 95), (106, 108, 104), (19, 103, 105), (20, 105, 106), (9, 103, 8), (110, 112, 108), (105, 107, 109), (106, 109, 110), (103, 108, 107), (114, 116, 112), (109, 111, 113), (109, 114, 110), (107, 112, 111), (117, 116, 118), (113, 115, 117), (113, 118, 114), (111, 116, 115), (122, 125, 121), (19, 120, 122), (0, 121, 119), (4, 119, 120), (126, 129, 125), (122, 124, 126), (121, 123, 119), (120, 123, 124), (130, 133, 129), (126, 128, 130), (125, 127, 123), (124, 127, 128), (132, 133, 134), (130, 132, 134), (127, 133, 131), (128, 131, 132), (141, 150, 140), (137, 152, 142), (142, 153, 143), (144, 153, 154), (16, 140, 139), (2, 139, 135), (28, 138, 7), (7, 136, 3), (6, 135, 137), (3, 141, 18), (150, 161, 160), (152, 157, 162), (153, 162, 163), (154, 163, 164), (139, 150, 149), (135, 149, 145), (138, 154, 148), (138, 146, 136), (137, 145, 147), (136, 151, 141), (160, 171, 170), (162, 167, 172), (174, 211, 173), (203, 207, 204), (149, 160, 159), (145, 159, 155), (148, 164, 158), (146, 158, 156), (147, 155, 157), (151, 156, 161), (164, 205, 158), (184, 203, 186), (212, 211, 206), (163, 212, 164), (160, 169, 159), (159, 165, 155), (189, 209, 184), (173, 172, 208), (155, 167, 157), (208, 172, 167), (52, 48, 15), (37, 16, 15), (46, 25, 26), (10, 69, 21), (15, 2, 25), (141, 140, 18), (7, 3, 24), (3, 18, 13), (18, 17, 31), (34, 17, 37), (0, 11, 8), (11, 12, 29), (13, 31, 12), (8, 29, 9), (29, 30, 32), (30, 31, 33), (32, 35, 9), (33, 36, 32), (34, 37, 33), (69, 47, 67), (48, 35, 36), (36, 37, 48), (50, 40, 49), (68, 49, 21), (40, 50, 43), (4, 19, 22), (19, 20, 38), (21, 40, 20), (22, 38, 23), (38, 39, 41), (40, 43, 39), (23, 41, 24), (41, 42, 44), (43, 46, 42), (44, 28, 24), (45, 27, 44), (45, 46, 27), (122, 121, 19), (106, 104, 20), (90, 88, 21), (47, 68, 67), (6, 137, 26), (142, 143, 26), (143, 144, 27), (22, 11, 4), (23, 12, 22), (24, 13, 23), (47, 49, 48), (58, 56, 54), (54, 52, 25), (51, 68, 47), (53, 54, 49), (47, 48, 52), (58, 62, 56), (51, 55, 53), (57, 58, 53), (52, 56, 51), (66, 64, 62), (55, 59, 57), (57, 61, 58), (56, 60, 55), (65, 180, 179, 64), (59, 63, 61), (65, 66, 61), (64, 63, 60), (69, 73, 70), (5, 1, 68), (1, 10, 67), (73, 77, 74), (68, 21, 72), (72, 71, 68), (71, 73, 67), (77, 81, 78), (78, 76, 74), (76, 75, 72), (71, 75, 73), (81, 85, 82), (82, 80, 78), (80, 79, 76), (75, 79, 77), (83, 84, 85), (82, 86, 80), (84, 83, 80), (83, 85, 79), (94, 92, 90), (9, 87, 20), (89, 90, 20), (69, 10, 88, 9), (98, 96, 94), (87, 91, 89), (93, 94, 89), (92, 91, 88), (102, 100, 98), (91, 95, 93), (97, 98, 93), (96, 95, 92), (100, 102, 99), (95, 99, 97), (97, 101, 98), (100, 99, 96), (110, 108, 106), (8, 103, 19), (19, 105, 20), (104, 103, 9), (114, 112, 110), (103, 107, 105), (105, 109, 106), (104, 108, 103), (118, 116, 114), (107, 111, 109), (113, 114, 109), (108, 112, 107), (115, 116, 117), (111, 115, 113), (117, 118, 113), (112, 116, 111), (126, 125, 122), (4, 120, 19), (8, 121, 0), (0, 119, 4), (130, 129, 126), (120, 124, 122), (125, 123, 121), (119, 123, 120), (134, 133, 130), (124, 128, 126), (129, 127, 125), (123, 127, 124), (131, 133, 132), (128, 132, 130), (129, 133, 127), (127, 131, 128), (151, 150, 141), (147, 152, 137), (152, 153, 142), (143, 153, 144), (17, 140, 16), (16, 139, 2), (144, 138, 28), (138, 136, 7), (2, 135, 6), (136, 141, 3), (151, 161, 150), (147, 157, 152), (152, 162, 153), (153, 163, 154), (140, 150, 139), (139, 149, 135), (144, 154, 138), (148, 146, 138), (135, 145, 137), (146, 151, 136), (161, 171, 160), (157, 167, 162), (162, 172, 163), (184, 209, 203), (150, 160, 149), (149, 159, 145), (154, 164, 148), (148, 158, 146), (145, 155, 147), (146, 156, 151), (206, 211, 174), (186, 203, 204), (204, 207, 205), (173, 211, 172), (170, 169, 160), (169, 165, 159), (208, 165, 210), (189, 168, 209), (165, 167, 155), (186, 206, 192), (14, 177, 181, 175), (66, 176, 14, 64), (65, 175, 176, 66), (178, 179, 180), (181, 177, 182), (176, 182, 177, 14), (63, 178, 180, 65), (64, 179, 178, 63), (175, 181, 182, 176), (186, 202, 196), (183, 197, 193), (187, 198, 197), (188, 199, 198), (190, 195, 200), (191, 200, 201), (192, 201, 202), (210, 169, 166), (185, 173, 208), (185, 193, 195), (196, 216, 214, 194), (202, 222, 216, 196), (187, 168, 188), (197, 217, 213, 193), (198, 218, 217, 197), (199, 219, 218, 198), (195, 215, 220, 200), (206, 174, 192), (189, 194, 199), (158, 207, 156), (204, 212, 206), (166, 170, 168), (163, 172, 211), (161, 207, 171), (211, 212, 163), (169, 170, 166), (205, 212, 204), (184, 194, 189), (192, 174, 191), (183, 193, 185), (166, 168, 187), (190, 173, 185), (184, 196, 194), (190, 200, 191), (191, 201, 192), (165, 169, 210), (185, 195, 190), (189, 199, 188), (188, 198, 187), (187, 197, 183), (192, 202, 186), (204, 206, 186), (188, 168, 189), (167, 165, 208), (209, 170, 171), (203, 171, 207), (190, 174, 173), (156, 207, 161), (205, 207, 158), (212, 205, 164), (183, 166, 187), (185, 210, 183), (200, 220, 221, 201), (186, 196, 184), (168, 170, 209), (209, 171, 203), (191, 174, 190), (210, 166, 183), (208, 210, 185), (201, 221, 222, 202), (219, 216, 222), (213, 220, 215), (221, 219, 222), (214, 216, 219), (217, 220, 213), (217, 218, 220), (219, 220, 218), (221, 220, 219), (193, 213, 215, 195), (194, 214, 219, 199)])
me_cube_001.materials.append(mat_handcolor)
me_cube_001.use_remesh_preserve_volume = False
me_cube_001.use_remesh_preserve_attributes = False
me_cube_001.use_mirror_vertex_groups = False
me_cube_001.auto_texspace = False
me_cube_001.update()
me_cube_002 = bpy.data.meshes.new('Cube.002')
me_cube_002.from_pydata([(-0.05425, 0.9848, 1.274), (1.649, 0.9492, 1.269), (-0.05504, 0.6424, 1.098), (1.648, 0.6177, 1.099), (-0.05546, 0.0003401, 1.029), (1.648, -0.00375, 1.032), (-0.05531, -0.6409, 1.099), (1.648, -0.6245, 1.099), (-0.05467, -0.9812, 1.275), (1.649, -0.9539, 1.27), (-0.05383, -0.8615, 1.475), (1.649, -0.838, 1.463), (-0.05319, -0.3377, 1.605), (1.65, -0.331, 1.589), (-0.05304, 0.3451, 1.605), (1.65, 0.33, 1.589), (-0.05346, 0.8674, 1.474), (1.65, 0.8356, 1.462), (0.5135, 0.6986, 1.287), (1.081, 0.6973, 1.284), (1.081, 0.4541, 1.16), (0.513, 0.4554, 1.162), (1.08, -0.001922, 1.111), (0.5127, -0.0005397, 1.113), (1.081, -0.4573, 1.16), (0.5128, -0.4559, 1.162), (1.081, -0.6991, 1.285), (0.5132, -0.6977, 1.287), (1.082, -0.614, 1.427), (0.5138, -0.6126, 1.429), (1.082, -0.242, 1.519), (0.5143, -0.2406, 1.522), (1.082, 0.2429, 1.519), (0.5144, 0.2443, 1.522), (1.082, 0.6139, 1.426), (0.5141, 0.6153, 1.429), (-0.05425, 0.8452, 1.281), (1.649, 0.8141, 1.276), (-0.05493, 0.5514, 1.131), (1.648, 0.5297, 1.13), (-0.05528, 0.0005899, 1.071), (1.648, -0.003508, 1.073), (-0.05516, -0.5496, 1.131), (1.648, -0.5361, 1.131), (-0.05461, -0.8416, 1.282), (1.649, -0.8188, 1.277), (-0.05389, -0.7389, 1.454), (1.649, -0.7193, 1.443), (-0.05334, -0.2894, 1.565), (1.65, -0.2843, 1.551), (-0.05322, 0.2964, 1.565), (1.65, 0.2828, 1.55), (-0.05357, 0.7445, 1.453), (1.65, 0.7166, 1.442), (0.5135, 0.5995, 1.292), (1.081, 0.5981, 1.29), (1.081, 0.3895, 1.183), (0.5131, 0.3909, 1.185), (1.081, -0.001744, 1.141), (0.5128, -0.0003622, 1.143), (1.081, -0.3925, 1.183), (0.5129, -0.3911, 1.185), (1.081, -0.5999, 1.29), (0.5133, -0.5985, 1.293), (1.082, -0.5269, 1.412), (0.5138, -0.5256, 1.414), (1.082, -0.2077, 1.491), (0.5142, -0.2064, 1.494), (1.082, 0.2083, 1.491), (0.5143, 0.2097, 1.493), (1.082, 0.5266, 1.411), (0.514, 0.528, 1.414), (-3.072, 0.3142, 0.9199), (1.864, 0.3142, 0.9035), (-3.073, 0.2431, 0.8616), (1.864, 0.2431, 0.8452), (-3.073, 0.06318, 0.8306), (1.864, 0.06318, 0.8142), (-3.073, -0.1414, 0.8414), (1.864, -0.1414, 0.825), (-3.073, -0.275, 0.8889), (1.864, -0.275, 0.8725), (-3.072, -0.275, 0.9509), (1.864, -0.275, 0.9345), (-3.072, -0.1414, 0.9984), (1.864, -0.1414, 0.982), (-3.072, 0.06318, 1.009), (1.864, 0.06318, 0.9927), (-3.072, 0.2431, 0.9782), (1.864, 0.2431, 0.9617), (4.746, 0.4474, -0.4275), (4.746, -0.4474, -0.4275), (-1.225, -0.4769, 0.6814), (-1.225, 0.4769, 0.6814), (4.746, 0.4474, 0.5455), (4.746, -0.4474, 0.5455), (-1.225, -0.4769, 0.9258), (-1.225, 0.4769, 0.9258), (4.406, 0.4769, -0.4631), (4.065, 0.4769, -0.3305), (3.725, 0.6418, -0.1679), (3.383, 0.4471, -0.05508), (3.043, 0.4769, 0.04075), (2.702, 0.4769, 0.04075), (2.531, 0.4769, -0.1234), (2.021, 0.4768, 0.2884), (1.897, 0.4769, 0.455), (1.726, 0.4769, 0.6245), (1.561, 0.4769, 0.6249), (1.265, 0.4769, 0.6249), (0.9351, 0.4769, 0.6249), (0.6266, 0.4769, 0.6249), (0.3181, 0.4769, 0.6249), (0.009548, 0.4769, 0.6249), (-0.299, 0.4769, 0.6249), (-0.6075, 0.4769, 0.6249), (-0.916, 0.4769, 0.6405), (4.406, -0.4769, -0.4631), (4.065, -0.4769, -0.3305), (3.725, -0.3119, -0.1679), (3.383, -0.5067, -0.05579), (3.043, -0.4769, 0.04075), (2.702, -0.4769, 0.04075), (2.531, -0.4769, -0.1234), (2.021, -0.4769, 0.2884), (1.897, -0.4769, 0.4551), (1.726, -0.4769, 0.6245), (1.561, -0.4769, 0.6249), (1.265, -0.4769, 0.6249), (0.9351, -0.4769, 0.6249), (0.6266, -0.4769, 0.6249), (0.3181, -0.4769, 0.6249), (0.009548, -0.4769, 0.6249), (-0.299, -0.4769, 0.6249), (-0.6075, -0.4769, 0.6249), (-0.916, -0.4769, 0.6405), (4.406, 0.4769, 0.5812), (4.065, 0.4769, 0.5812), (3.724, 0.4769, 0.6765), (3.383, 0.4769, 0.7105), (3.043, 0.4769, 0.7105), (2.702, 0.4769, 0.6801), (2.509, 0.4769, 0.6203), (2.093, 0.4383, 0.6653), (1.933, 0.4769, 0.8536), (1.725, 0.4769, 0.8942), (1.552, 0.4769, 0.8942), (1.244, 0.4769, 0.8942), (0.9351, 0.4769, 0.8942), (0.6266, 0.4769, 0.8942), (0.3181, 0.4769, 0.8942), (0.009548, 0.4769, 0.8942), (-0.299, 0.4769, 0.8942), (-0.6075, 0.4769, 0.8942), (-0.916, 0.4769, 0.9018), (4.406, -0.4769, 0.5812), (4.065, -0.4769, 0.5812), (3.724, -0.4769, 0.6765), (3.383, -0.4769, 0.7105), (3.043, -0.4769, 0.7105), (2.702, -0.4769, 0.6801), (2.509, -0.4769, 0.6203), (2.093, -0.5154, 0.6653), (1.933, -0.4769, 0.8536), (1.725, -0.4769, 0.8942), (1.552, -0.4769, 0.8942), (1.244, -0.4769, 0.8942), (0.9351, -0.4769, 0.8942), (0.6266, -0.4769, 0.8942), (0.3181, -0.4769, 0.8942), (0.009548, -0.4769, 0.8942), (-0.299, -0.4769, 0.8942), (-0.6075, -0.4769, 0.8942), (-0.916, -0.4769, 0.9018), (2.196, 0.4769, 0.04312), (2.196, -0.4769, 0.04312), (2.209, 0.4654, 0.5735), (2.209, -0.4884, 0.5735), (4.746, -8.801e-08, -0.4275), (-1.225, 8.866e-08, 0.6814), (4.746, -3.017e-07, 0.5455), (-1.225, 3.181e-08, 0.9073), (4.406, -5.355e-08, -0.4631), (4.065, -5.355e-08, -0.3305), (3.725, 0.165, -0.1679), (3.383, -0.02981, -0.0388), (3.043, -5.355e-08, 0.04075), (2.702, -5.355e-08, 0.04075), (2.531, -5.345e-08, -0.1234), (2.021, -3.454e-05, 0.2929), (1.897, -5.345e-08, 0.4577), (1.726, -5.345e-08, 0.6245), (1.562, -5.345e-08, 0.6249), (1.269, -5.345e-08, 0.6249), (0.9351, -5.345e-08, 0.6249), (0.6266, -5.345e-08, 0.6249), (0.3181, -5.345e-08, 0.6249), (0.009548, -2.503e-08, 0.6249), (-0.299, 3.392e-09, 0.6249), (-0.6075, 3.392e-09, 0.6249), (-0.916, 3.392e-09, 0.6405), (4.406, -3.092e-07, 0.5812), (4.065, -3.092e-07, 0.5812), (3.724, -2.808e-07, 0.6765), (3.383, -2.808e-07, 0.7105), (3.043, -2.808e-07, 0.7105), (2.702, -2.524e-07, 0.6801), (2.509, -2.24e-07, 0.6203), (2.093, -0.03856, 0.6653), (1.933, -1.956e-07, 0.8187), (1.725, -1.956e-07, 0.8717), (1.552, -1.671e-07, 0.8717), (1.244, -1.387e-07, 0.8717), (0.9351, -1.103e-07, 0.8717), (0.6266, -8.188e-08, 0.8717), (0.3181, -5.345e-08, 0.8717), (0.009548, -5.345e-08, 0.8717), (-0.299, -2.503e-08, 0.8717), (-0.6075, 3.392e-09, 0.8717), (-0.916, 3.181e-08, 0.8808), (2.196, -5.345e-08, 0.04308), (2.209, -0.0115, 0.5735), (4.746, 0.5497, 0.4415), (4.746, -0.5497, 0.4415), (-1.225, -0.5497, 0.8957), (-1.225, 0.5497, 0.8957), (4.406, -0.5497, 0.4415), (4.065, -0.5497, 0.4795), (3.724, -0.5497, 0.5972), (3.383, -0.5497, 0.6309), (3.043, -0.5497, 0.6309), (2.702, -0.5497, 0.6006), (2.512, -0.5497, 0.5293), (2.084, -0.5864, 0.6049), (1.929, -0.5497, 0.7966), (1.725, -0.5497, 0.8585), (1.552, -0.5497, 0.8585), (1.244, -0.5497, 0.8585), (0.9351, -0.5497, 0.8585), (0.6266, -0.5497, 0.8585), (0.3181, -0.5497, 0.8585), (0.009548, -0.5497, 0.8585), (-0.299, -0.5497, 0.8585), (-0.6075, -0.5497, 0.8585), (-0.916, -0.5497, 0.8683), (4.406, 0.5497, 0.4415), (4.065, 0.5497, 0.4795), (3.724, 0.5497, 0.5972), (3.383, 0.5497, 0.6309), (3.043, 0.5497, 0.6309), (2.702, 0.5497, 0.6006), (2.512, 0.5497, 0.5293), (2.084, 0.513, 0.6046), (1.929, 0.5497, 0.7967), (1.725, 0.5497, 0.8585), (1.552, 0.5497, 0.8585), (1.244, 0.5497, 0.8585), (0.9351, 0.5497, 0.8585), (0.6266, 0.5497, 0.8585), (0.3181, 0.5497, 0.8585), (0.009548, 0.5497, 0.8585), (-0.299, 0.5497, 0.8585), (-0.6075, 0.5497, 0.8585), (-0.916, 0.5497, 0.8683), (2.207, -0.5572, 0.5099), (2.207, 0.5422, 0.5099), (-1.225, 3.87e-08, 0.8842), (4.406, -0.5497, -0.2422), (4.065, -0.5497, -0.19), (3.724, -0.5497, -0.0375), (3.383, -0.5497, 0.08581), (3.043, -0.5497, 0.1723), (2.702, -0.5497, 0.1698), (2.527, -0.5497, 0.03816), (2.033, -0.553, 0.3555), (1.904, -0.5497, 0.5275), (1.725, -0.5497, 0.6883), (1.555, -0.5497, 0.6886), (1.251, -0.5497, 0.6886), (0.9351, -0.5497, 0.6886), (0.6266, -0.5497, 0.6886), (0.3181, -0.5497, 0.6886), (0.009548, -0.5497, 0.6886), (-0.299, -0.5497, 0.6886), (-0.6075, -0.5497, 0.6886), (-0.916, -0.5497, 0.7038), (2.198, -0.5497, 0.1429), (-1.225, 7.927e-08, 0.7304), (4.746, 0.5497, -0.2422), (4.746, -0.5497, -0.2422), (-1.225, -0.5497, 0.7334), (-1.225, 0.5497, 0.7334), (4.406, 0.5497, -0.2422), (4.065, 0.5497, -0.19), (3.724, 0.5497, -0.0375), (3.383, 0.5497, 0.08581), (3.043, 0.5497, 0.1723), (2.702, 0.5497, 0.1698), (2.527, 0.5497, 0.03816), (2.033, 0.5463, 0.3555), (1.904, 0.5497, 0.5275), (1.725, 0.5497, 0.6883), (1.555, 0.5497, 0.6886), (1.251, 0.5497, 0.6886), (0.9351, 0.5497, 0.6886), (0.6266, 0.5497, 0.6886), (0.3181, 0.5497, 0.6886), (0.009548, 0.5497, 0.6886), (-0.299, 0.5497, 0.6886), (-0.6075, 0.5497, 0.6886), (-0.916, 0.5497, 0.7038), (2.198, 0.5497, 0.1429), (4.783, 0.3476, -0.2825), (4.783, -0.3476, -0.2825), (4.783, 0.3476, 0.4262), (4.783, -0.3476, 0.4262), (4.783, -4.377e-07, -0.2825), (4.783, -6.035e-07, 0.4262), (4.783, 0.4007, 0.325), (4.783, -0.4007, 0.325), (4.783, -5.83e-07, 0.3247), (4.783, -4.647e-07, -0.1441), (4.783, 0.4007, -0.1351), (4.783, -0.4007, -0.1351), (1.864, 0.2393, 0.9035), (1.864, 0.1858, 0.8596), (1.864, 0.05018, 0.8362), (1.864, -0.104, 0.8443), (1.864, -0.2046, 0.8801), (1.864, -0.2046, 0.9268), (1.864, -0.104, 0.9626), (1.864, 0.05018, 0.9707), (1.864, 0.1858, 0.9474), (1.959, 0.2154, 0.9032), (1.959, 0.1674, 0.8638), (1.959, 0.04602, 0.8429), (1.959, -0.09202, 0.8502), (1.959, -0.1821, 0.8822), (1.959, -0.1821, 0.9241), (1.959, -0.09202, 0.9561), (1.959, 0.04602, 0.9634), (1.959, 0.1674, 0.9425), (1.562, -0.2384, 0.6249), (1.726, -0.2384, 0.6245), (1.269, -0.2384, 0.6249), (1.562, 0.2384, 0.6249), (1.726, 0.2384, 0.6245), (1.269, 0.2384, 0.6249), (1.317, 0.4769, 0.6249), (1.317, -0.4769, 0.6249), (1.294, 0.4769, 0.8942), (1.294, -0.4769, 0.8942), (1.32, -5.345e-08, 0.6249), (1.294, -1.434e-07, 0.8717), (1.294, -0.5497, 0.8585), (1.294, 0.5497, 0.8585), (1.302, 0.5497, 0.6886), (1.302, -0.5497, 0.6886), (1.32, -0.2384, 0.6249), (1.32, 0.2384, 0.6249), (1.673, 0.4769, 0.6246), (1.673, -0.4769, 0.6246), (1.669, 0.4769, 0.8942), (1.669, -0.4769, 0.8942), (1.674, -5.345e-08, 0.6246), (1.669, -1.864e-07, 0.8717), (1.669, -0.5497, 0.8585), (1.669, 0.5497, 0.8585), (1.671, 0.5497, 0.6884), (1.671, -0.5497, 0.6884), (1.674, -0.2384, 0.6246), (1.674, 0.2384, 0.6246), (1.728, -5.345e-08, 0.4942), (1.292, -5.345e-08, 0.4946), (1.728, -0.2384, 0.4942), (1.292, -0.2384, 0.4946), (1.728, 0.2384, 0.4942), (1.292, 0.2384, 0.4946), (1.343, -5.345e-08, 0.4946), (1.343, -0.2384, 0.4946), (1.343, 0.2384, 0.4946), (1.678, -5.345e-08, 0.4944), (1.678, -0.2384, 0.4944), (1.678, 0.2384, 0.4944), (1.3, -4.815e-08, 0.4582), (1.3, -0.2384, 0.4582), (1.3, 0.2384, 0.4582), (1.345, -5.875e-08, 0.4816), (1.345, -0.2384, 0.4816), (1.345, 0.2384, 0.4816), (1.329, -4.367e-08, 0.4307), (1.329, -0.2384, 0.4307), (1.329, 0.2384, 0.4307), (1.354, -6.324e-08, 0.474), (1.354, -0.2384, 0.474), (1.354, 0.2384, 0.474), (1.36, -4.204e-08, 0.4215), (1.36, -0.2384, 0.4215), (1.36, 0.2384, 0.4215), (1.361, -6.487e-08, 0.472), (1.361, -0.2384, 0.472), (1.361, 0.2384, 0.472), (1.72, -4.77e-08, 0.4572), (1.72, -0.2384, 0.4572), (1.72, 0.2384, 0.4572), (1.675, -5.92e-08, 0.4828), (1.675, -0.2384, 0.4828), (1.675, 0.2384, 0.4828), (1.692, -4.227e-08, 0.428), (1.692, -0.2384, 0.428), (1.692, 0.2384, 0.428), (1.669, -6.463e-08, 0.4776), (1.669, -0.2384, 0.4776), (1.669, 0.2384, 0.4776), (1.661, -4.085e-08, 0.4209), (1.661, -0.2384, 0.4209), (1.661, 0.2384, 0.4209), (1.662, -6.606e-08, 0.4768), (1.662, -0.2384, 0.4768), (1.662, 0.2384, 0.4768), (1.244, 0.3539, 0.8884), (0.9351, 0.3539, 0.8884), (1.244, -0.3284, 0.8872), (0.9351, -0.3284, 0.8872), (0.3181, 0.3616, 0.8888), (0.6266, 0.3616, 0.8888), (0.3181, -0.3287, 0.8872), (0.6266, -0.3287, 0.8872), (1.244, 0.4696, 1.168), (0.936, 0.4696, 1.188), (0.6252, 0.4676, 1.194), (0.3178, 0.4676, 1.168), (1.244, -0.4674, 1.17), (0.9364, -0.4674, 1.194), (0.625, -0.468, 1.183), (0.3178, -0.468, 1.154), (1.243, 0.3612, 1.151), (0.9349, 0.3612, 1.171), (1.242, -0.3379, 1.148), (0.9348, -0.3379, 1.172), (0.3195, 0.3709, 1.149), (0.6268, 0.3709, 1.176), (0.3197, -0.3376, 1.133), (0.6269, -0.3376, 1.162), (1.298, 0.5497, 0.7835), (0.9351, 0.5497, 0.7835), (1.247, 0.5497, 0.7835), (1.554, 0.5497, 0.7835), (1.296, 0.5497, 0.8061), (0.9351, 0.5497, 0.8061), (1.245, 0.5497, 0.8061), (1.553, 0.5497, 0.8061), (1.285, 0.4521, 0.7835), (0.9351, 0.4521, 0.7835), (1.26, 0.4521, 0.7835), (1.554, 0.4521, 0.7835), (1.284, 0.4521, 0.8061), (0.9351, 0.4521, 0.8061), (1.259, 0.4521, 0.8061), (1.553, 0.4521, 0.8061), (-3.072, 0.2378, 0.9199), (-3.073, 0.1846, 0.8763), (-3.073, 0.04993, 0.8531), (-3.073, -0.1033, 0.8611), (-3.072, -0.2033, 0.8967), (-3.072, -0.2033, 0.9431), (-3.072, -0.1033, 0.9787), (-3.072, 0.04993, 0.9867), (-3.072, 0.1846, 0.9635), (-1.858, 0.2379, 0.9159), (-1.858, 0.1846, 0.8722), (-1.858, 0.04993, 0.849), (-1.858, -0.1033, 0.8571), (-1.858, -0.2033, 0.8926), (-1.858, -0.2033, 0.9391), (-1.858, -0.1033, 0.9746), (-1.858, 0.04993, 0.9827), (-1.858, 0.1846, 0.9595)], [], [(19, 1, 3, 20), (20, 3, 5, 22), (22, 5, 7, 24), (24, 7, 9, 26), (26, 9, 11, 28), (28, 11, 13, 30), (30, 13, 15, 32), (32, 15, 17, 34), (34, 17, 1, 19), (0, 18, 21, 2), (18, 19, 20, 21), (2, 21, 23, 4), (21, 20, 22, 23), (4, 23, 25, 6), (23, 22, 24, 25), (6, 25, 27, 8), (25, 24, 26, 27), (8, 27, 29, 10), (27, 26, 28, 29), (10, 29, 31, 12), (29, 28, 30, 31), (12, 31, 33, 14), (31, 30, 32, 33), (14, 33, 35, 16), (33, 32, 34, 35), (16, 35, 18, 0), (35, 34, 19, 18), (56, 39, 37, 55), (58, 41, 39, 56), (60, 43, 41, 58), (62, 45, 43, 60), (64, 47, 45, 62), (66, 49, 47, 64), (68, 51, 49, 66), (70, 53, 51, 68), (55, 37, 53, 70), (38, 57, 54, 36), (57, 56, 55, 54), (40, 59, 57, 38), (59, 58, 56, 57), (42, 61, 59, 40), (61, 60, 58, 59), (44, 63, 61, 42), (63, 62, 60, 61), (46, 65, 63, 44), (65, 64, 62, 63), (48, 67, 65, 46), (67, 66, 64, 65), (50, 69, 67, 48), (69, 68, 66, 67), (52, 71, 69, 50), (71, 70, 68, 69), (36, 54, 71, 52), (54, 55, 70, 71), (0, 2, 38, 36), (3, 1, 37, 39), (2, 4, 40, 38), (5, 3, 39, 41), (4, 6, 42, 40), (7, 5, 41, 43), (6, 8, 44, 42), (9, 7, 43, 45), (8, 10, 46, 44), (11, 9, 45, 47), (10, 12, 48, 46), (13, 11, 47, 49), (12, 14, 50, 48), (15, 13, 49, 51), (14, 16, 52, 50), (17, 15, 51, 53), (16, 0, 36, 52), (1, 17, 53, 37), (72, 73, 75, 74), (74, 75, 77, 76), (76, 77, 79, 78), (78, 79, 81, 80), (80, 81, 83, 82), (82, 83, 85, 84), (84, 85, 87, 86), (73, 89, 332, 324), (88, 89, 73, 72), (86, 87, 89, 88), (88, 72, 460, 468), (200, 135, 92, 179), (219, 181, 96, 173), (178, 90, 312, 316), (244, 173, 96, 224), (266, 181, 97, 225), (310, 116, 93, 291), (178, 91, 117, 182), (182, 117, 118, 183), (183, 118, 119, 184), (184, 119, 120, 185), (185, 120, 121, 186), (186, 121, 122, 187), (187, 122, 123, 188), (220, 175, 124, 189), (189, 124, 125, 190), (190, 125, 126, 343, 191), (370, 361, 127, 342), (358, 349, 128, 344), (193, 344, 128, 129, 194), (194, 129, 130, 195), (195, 130, 131, 196), (196, 131, 132, 197), (197, 132, 133, 198), (198, 133, 134, 199), (199, 134, 135, 200), (180, 201, 155, 95), (201, 202, 156, 155), (202, 203, 157, 156), (203, 204, 158, 157), (204, 205, 159, 158), (205, 206, 160, 159), (206, 207, 161, 160), (221, 208, 162, 177), (208, 209, 163, 162), (209, 210, 164, 163), (365, 211, 165, 363), (353, 212, 422, 166, 351), (426, 169, 435, 442), (213, 214, 427, 168, 167, 423), (214, 215, 426, 427), (215, 216, 170, 169, 426), (216, 217, 171, 170), (217, 218, 172, 171), (218, 219, 173, 172), (223, 95, 155, 226), (226, 155, 156, 227), (227, 156, 157, 228), (228, 157, 158, 229), (229, 158, 159, 230), (230, 159, 160, 231), (231, 160, 161, 232), (264, 177, 162, 233), (233, 162, 163, 234), (234, 163, 164, 235), (366, 363, 165, 236), (354, 351, 166, 237), (237, 166, 167, 238), (238, 167, 168, 239), (239, 168, 169, 240), (240, 169, 170, 241), (241, 170, 171, 242), (242, 171, 172, 243), (243, 172, 173, 244), (288, 90, 98, 292), (292, 98, 99, 293), (293, 99, 100, 294), (294, 100, 101, 295), (295, 101, 102, 296), (296, 102, 103, 297), (297, 103, 104, 298), (311, 174, 105, 299), (299, 105, 106, 300), (300, 106, 107, 301), (368, 360, 108, 302), (356, 348, 109, 303), (303, 109, 110, 304), (304, 110, 111, 305), (305, 111, 112, 306), (306, 112, 113, 307), (307, 113, 114, 308), (308, 114, 115, 309), (309, 115, 116, 310), (188, 123, 175, 220), (207, 221, 177, 161), (232, 161, 177, 264), (298, 104, 174, 311), (116, 200, 179, 93), (154, 97, 181, 219), (94, 180, 317, 314), (224, 96, 181, 266), (90, 178, 182, 98), (98, 182, 183, 99), (99, 183, 184, 100), (100, 184, 185, 101), (101, 185, 186, 102), (102, 186, 187, 103), (103, 187, 188, 104), (174, 220, 189, 105), (105, 189, 190, 106), (106, 190, 191, 346, 107), (371, 364, 192, 345), (343, 370, 382, 374), (109, 347, 193, 194, 110), (110, 194, 195, 111), (111, 195, 196, 112), (112, 196, 197, 113), (113, 197, 198, 114), (114, 198, 199, 115), (115, 199, 200, 116), (94, 136, 201, 180), (136, 137, 202, 201), (137, 138, 203, 202), (138, 139, 204, 203), (139, 140, 205, 204), (140, 141, 206, 205), (141, 142, 207, 206), (176, 143, 208, 221), (143, 144, 209, 208), (144, 145, 210, 209), (362, 146, 211, 365), (350, 147, 420, 212, 353), (167, 166, 432, 433), (148, 149, 425, 214, 213, 421), (424, 425, 441, 440), (150, 151, 216, 215, 424), (151, 152, 217, 216), (152, 153, 218, 217), (153, 154, 219, 218), (104, 188, 220, 174), (142, 176, 221, 207), (90, 288, 322, 312), (285, 244, 224, 290), (287, 266, 225, 291), (154, 263, 225, 97), (289, 223, 226, 267), (267, 226, 227, 268), (268, 227, 228, 269), (269, 228, 229, 270), (270, 229, 230, 271), (271, 230, 231, 272), (272, 231, 232, 273), (286, 264, 233, 274), (274, 233, 234, 275), (275, 234, 235, 276), (369, 366, 236, 277), (357, 354, 237, 278), (278, 237, 238, 279), (279, 238, 239, 280), (280, 239, 240, 281), (281, 240, 241, 282), (282, 241, 242, 283), (283, 242, 243, 284), (284, 243, 244, 285), (94, 222, 245, 136), (136, 245, 246, 137), (137, 246, 247, 138), (138, 247, 248, 139), (139, 248, 249, 140), (140, 249, 250, 141), (141, 250, 251, 142), (176, 265, 252, 143), (143, 252, 253, 144), (144, 253, 254, 145), (362, 367, 255, 146), (350, 355, 256, 147), (147, 256, 257, 148), (148, 257, 258, 149), (149, 258, 259, 150), (150, 259, 260, 151), (151, 260, 261, 152), (152, 261, 262, 153), (153, 262, 263, 154), (273, 232, 264, 286), (142, 251, 265, 176), (289, 91, 313, 323), (290, 224, 266, 287), (263, 310, 291, 225), (222, 288, 292, 245), (245, 292, 293, 246), (246, 293, 294, 247), (247, 294, 295, 248), (248, 295, 296, 249), (249, 296, 297, 250), (250, 297, 298, 251), (265, 311, 299, 252), (252, 299, 300, 253), (253, 300, 301, 254), (367, 368, 302, 447, 451, 255), (444, 356, 303, 446), (446, 303, 304, 445), (257, 449, 445, 304, 305, 258), (258, 305, 306, 259), (259, 306, 307, 260), (260, 307, 308, 261), (261, 308, 309, 262), (262, 309, 310, 263), (251, 298, 311, 265), (288, 222, 318, 322), (135, 285, 290, 92), (179, 287, 291, 93), (91, 289, 267, 117), (117, 267, 268, 118), (118, 268, 269, 119), (119, 269, 270, 120), (120, 270, 271, 121), (121, 271, 272, 122), (122, 272, 273, 123), (175, 286, 274, 124), (124, 274, 275, 125), (125, 275, 276, 126), (361, 369, 277, 127), (349, 357, 278, 128), (128, 278, 279, 129), (129, 279, 280, 130), (130, 280, 281, 131), (131, 281, 282, 132), (132, 282, 283, 133), (133, 283, 284, 134), (134, 284, 285, 135), (123, 273, 286, 175), (223, 289, 323, 319), (92, 290, 287, 179), (320, 317, 315, 319), (318, 314, 317, 320), (321, 320, 319, 323), (322, 318, 320, 321), (316, 321, 323, 313), (312, 322, 321, 316), (180, 95, 315, 317), (95, 223, 319, 315), (222, 94, 314, 318), (91, 178, 316, 313), (324, 332, 341, 333), (89, 87, 331, 332), (87, 85, 330, 331), (85, 83, 329, 330), (83, 81, 328, 329), (81, 79, 327, 328), (79, 77, 326, 327), (77, 75, 325, 326), (75, 73, 324, 325), (334, 333, 341, 340, 339, 338, 337, 336, 335), (332, 331, 340, 341), (331, 330, 339, 340), (330, 329, 338, 339), (329, 328, 337, 338), (328, 327, 336, 337), (327, 326, 335, 336), (326, 325, 334, 335), (325, 324, 333, 334), (371, 346, 376, 383), (364, 370, 342, 192), (360, 371, 345, 108), (348, 359, 347, 109), (342, 127, 349, 358), (211, 353, 351, 165), (236, 165, 351, 354), (302, 108, 348, 356), (345, 192, 352, 359), (146, 350, 353, 211), (277, 236, 354, 357), (146, 255, 355, 350), (447, 302, 356, 444), (127, 277, 357, 349), (192, 342, 358, 352), (108, 345, 359, 348), (343, 126, 361, 370), (210, 365, 363, 164), (235, 164, 363, 366), (301, 107, 360, 368), (364, 371, 383, 381), (145, 362, 365, 210), (276, 235, 366, 369), (145, 254, 367, 362), (254, 301, 368, 367), (126, 276, 369, 361), (370, 364, 381, 382), (107, 346, 371, 360), (380, 378, 387, 389), (378, 379, 388, 387), (381, 383, 407, 405), (382, 381, 405, 406), (352, 358, 379, 378), (359, 352, 378, 380), (347, 359, 380, 377), (193, 347, 377, 373), (346, 191, 372, 376), (358, 344, 375, 379), (344, 193, 373, 375), (191, 343, 374, 372), (389, 387, 393, 395), (387, 388, 394, 393), (377, 380, 389, 386), (373, 377, 386, 384), (379, 375, 385, 388), (375, 373, 384, 385), (395, 393, 399, 401), (393, 394, 400, 399), (386, 389, 395, 392), (384, 386, 392, 390), (388, 385, 391, 394), (385, 384, 390, 391), (401, 399, 417, 419), (399, 400, 418, 417), (392, 395, 401, 398), (390, 392, 398, 396), (394, 391, 397, 400), (391, 390, 396, 397), (405, 407, 413, 411), (406, 405, 411, 412), (383, 376, 404, 407), (374, 382, 406, 403), (376, 372, 402, 404), (372, 374, 403, 402), (411, 413, 419, 417), (412, 411, 417, 418), (407, 404, 410, 413), (403, 406, 412, 409), (404, 402, 408, 410), (402, 403, 409, 408), (414, 415, 397, 396), (414, 396, 398, 416), (413, 410, 416, 419), (409, 412, 418, 415), (410, 408, 414, 416), (408, 409, 415, 414), (397, 415, 418, 400), (398, 401, 419, 416), (420, 421, 213, 212), (212, 213, 423, 422), (425, 424, 215, 214), (169, 168, 434, 435), (438, 439, 433, 432), (428, 429, 437, 436), (430, 431, 440, 441), (443, 442, 435, 434), (150, 424, 440, 431), (421, 420, 436, 437), (149, 150, 431, 430), (423, 167, 433, 439), (148, 421, 437, 429), (427, 426, 442, 443), (147, 148, 429, 428), (422, 423, 439, 438), (168, 427, 443, 434), (425, 149, 430, 441), (166, 422, 438, 432), (420, 147, 428, 436), (256, 450, 449, 257), (255, 451, 448, 355), (355, 448, 450, 256), (448, 451, 459, 456), (450, 448, 456, 458), (449, 450, 458, 457), (459, 455, 452, 456), (458, 454, 453, 457), (451, 447, 455, 459), (445, 449, 457, 453), (444, 446, 454, 452), (447, 444, 452, 455), (446, 445, 453, 454), (468, 460, 469, 477), (86, 88, 468, 467), (84, 86, 467, 466), (82, 84, 466, 465), (80, 82, 465, 464), (78, 80, 464, 463), (76, 78, 463, 462), (74, 76, 462, 461), (72, 74, 461, 460), (469, 470, 471, 472, 473, 474, 475, 476, 477), (467, 468, 477, 476), (466, 467, 476, 475), (465, 466, 475, 474), (464, 465, 474, 473), (463, 464, 473, 472), (462, 463, 472, 471), (461, 462, 471, 470), (460, 461, 470, 469), (452, 454, 458, 456)])
me_cube_002.polygons.foreach_set('material_index', [2, 2, 2, 2, 2, 2, 2, 2, 2, 2, 2, 2, 2, 2, 2, 2, 2, 2, 2, 2, 2, 2, 2, 2, 2, 2, 2, 2, 2, 2, 2, 2, 2, 2, 2, 2, 2, 2, 2, 2, 2, 2, 2, 2, 2, 2, 2, 2, 2, 2, 2, 2, 2, 2, 2, 2, 2, 2, 2, 2, 2, 2, 2, 2, 2, 2, 2, 2, 2, 2, 2, 2, 0, 0, 0, 0, 0, 0, 0, 0, 0, 0, 0, 1, 1, 1, 1, 1, 1, 1, 1, 1, 1, 1, 1, 1, 1, 1, 1, 1, 1, 1, 1, 1, 1, 1, 1, 1, 1, 1, 1, 1, 1, 1, 1, 1, 1, 1, 1, 1, 0, 1, 1, 1, 1, 1, 1, 1, 1, 1, 1, 1, 1, 1, 1, 1, 1, 1, 1, 1, 1, 1, 1, 1, 1, 1, 1, 1, 1, 1, 1, 1, 1, 1, 1, 1, 1, 1, 1, 1, 1, 1, 1, 1, 1, 1, 1, 1, 1, 1, 1, 1, 1, 1, 1, 1, 1, 1, 1, 1, 1, 1, 1, 1, 1, 1, 1, 1, 1, 1, 1, 1, 1, 1, 1, 1, 1, 1, 1, 1, 1, 1, 1, 1, 2, 1, 2, 1, 1, 1, 1, 1, 1, 1, 1, 1, 1, 1, 1, 1, 1, 1, 1, 1, 1, 1, 1, 1, 1, 1, 1, 1, 1, 1, 1, 1, 1, 1, 1, 1, 1, 1, 1, 1, 1, 1, 1, 1, 1, 1, 1, 1, 1, 1, 1, 1, 1, 1, 1, 1, 1, 1, 1, 1, 1, 1, 1, 1, 1, 1, 1, 1, 1, 1, 1, 1, 1, 1, 1, 1, 1, 1, 1, 1, 1, 1, 1, 1, 1, 1, 1, 1, 1, 1, 1, 1, 1, 1, 1, 1, 1, 1, 1, 1, 1, 1, 1, 1, 1, 1, 1, 1, 1, 1, 1, 0, 0, 0, 0, 0, 0, 0, 0, 0, 0, 0, 0, 0, 0, 0, 0, 0, 0, 1, 1, 1, 1, 1, 1, 1, 1, 1, 1, 1, 1, 1, 1, 1, 1, 1, 1, 1, 1, 1, 1, 1, 1, 1, 1, 1, 1, 1, 1, 1, 1, 1, 1, 1, 1, 1, 1, 1, 1, 1, 1, 1, 1, 1, 1, 1, 1, 1, 1, 1, 1, 1, 1, 1, 1, 1, 1, 1, 1, 1, 1, 1, 1, 1, 1, 1, 1, 1, 1, 1, 1, 1, 1, 1, 1, 1, 1, 1, 1, 1, 2, 2, 2, 2, 2, 0, 2, 2, 2, 2, 2, 2, 2, 2, 2, 2, 2, 1, 1, 1, 1, 1, 1, 2, 2, 1, 1, 1, 1, 1, 0, 0, 0, 0, 0, 0, 0, 0, 0, 0, 0, 0, 0, 0, 0, 0, 0, 0, 2])
me_cube_002.materials.append(mat_snipermetalmaterial)
me_cube_002.materials.append(mat_sniperwoodmaterial)
me_cube_002.materials.append(mat_sniperscope)
me_cube_002.use_remesh_preserve_volume = False
me_cube_002.use_remesh_preserve_attributes = False
me_cube_002.use_mirror_vertex_groups = False
me_cube_002.update()
arm_armature = bpy.data.armatures.new('Armature')  # bones are not reproduced

# ---- objects
ob_armscenter = bpy.data.objects.new('ArmsCenter', None)
ob_fphandsarmature = bpy.data.objects.new('FPhandsArmature', arm_armature)
ob_sniperrifletrigger = bpy.data.objects.new('SniperRifleTrigger', me_cube_003)
ob_handl = bpy.data.objects.new('HandL', me_cube)
ob_handr = bpy.data.objects.new('handR', me_cube_001)
ob_sniperrifle = bpy.data.objects.new('SniperRifle', me_cube_002)

# ---- transforms, parenting, visibility, modifiers, constraints
ob_armscenter.location = (0.0, 1.142, 0.0)
ob_armscenter.empty_image_offset = (0.0, 0.0)
ob_armscenter.lineart.crease_threshold = 0.0
ob_fphandsarmature.parent = ob_armscenter
ob_fphandsarmature.matrix_parent_inverse = Matrix(((1.0, 0.0, 0.0, -0.0), (0.0, 1.0, 0.0, -1.142), (0.0, 0.0, 1.0, -0.0), (0.0, 0.0, 0.0, 1.0)))
ob_fphandsarmature.location = (2.98e-08, -1.572e-07, -4.587e-10)
ob_fphandsarmature.show_in_front = True
ob_fphandsarmature.lineart.crease_threshold = 0.0
ob_sniperrifletrigger.parent = ob_fphandsarmature
ob_sniperrifletrigger.matrix_parent_inverse = Matrix(((-0.4953, 0.1016, 0.8628, 0.2197), (-0.8623, -0.1783, -0.474, -0.2474), (0.1056, -0.9787, 0.1759, 0.4312), (0.0, 0.0, 0.0, 1.0)))
ob_sniperrifletrigger.location = (-0.1963, 0.2858, -0.5389)
ob_sniperrifletrigger.rotation_euler = (-0.1066, 0.03909, 1.65)
ob_sniperrifletrigger.scale = (0.1962, 0.05833, 0.1962)
ob_sniperrifletrigger.lock_rotations_4d = False
ob_sniperrifletrigger.empty_display_type = 'ARROWS'
ob_sniperrifletrigger.lineart.crease_threshold = 0.0
ob_handl.parent = ob_fphandsarmature
ob_handl.location = (0.3336, 0.021, 0.001088)
ob_handl.lock_rotations_4d = False
ob_handl.empty_display_type = 'ARROWS'
ob_handl.show_texture_space = True
ob_handl.lineart.crease_threshold = 0.0
_vg = ob_handl.vertex_groups.new(name='Bone')
for _i, _w in zip([135, 144, 145, 146, 147, 148, 149, 150, 151, 152, 153, 154, 155, 156, 157, 158, 159, 160, 161, 162, 163, 164, 165, 166, 167, 168, 169, 170, 171, 172, 173, 174, 183, 184, 185, 186, 187, 188, 189, 190, 191, 192, 193, 194, 195, 196, 197, 198, 199, 200, 201, 202, 203, 204, 205, 206, 207, 208, 209, 210, 211, 212, 213, 214, 215, 216, 217, 218, 219, 220, 221, 222], [0.05263, 0.001749, 1.686e-15, 2.089e-25, 2.889e-15, 4.196e-23, 6.106e-11, 2.382e-08, 9.536e-17, 1.89e-18, 3.785e-17, 8.316e-19, 1.767e-15, 2.167e-25, 3.02e-15, 4.357e-23, 6.36e-11, 2.461e-08, 9.877e-17, 1.965e-18, 3.916e-17, 8.621e-19, 0.5, 0.9794, 0.5, 0.9981, 0.5, 0.4995, 0.5, 0.5, 0.9968, 1.0, 1.0, 1.0, 1.0, 1.0, 1.0, 1.0, 1.0, 1.0, 1.0, 1.0, 1.0, 1.0, 1.0, 1.0, 1.0, 1.0, 1.0, 1.0, 1.0, 1.0, 1.0, 1.0, 0.5, 1.0, 0.5, 0.9873, 1.0, 0.9283, 0.5, 0.5, 1.0, 1.0, 1.0, 1.0, 1.0, 1.0, 1.0, 1.0, 1.0, 1.0]): _vg.add([_i], _w, 'REPLACE')
_vg = ob_handl.vertex_groups.new(name='Bone.001')
for _i, _w in zip([2, 3, 6, 7, 12, 13, 16, 17, 18, 22, 23, 24, 26, 27, 28, 30, 31, 34, 37, 41, 44, 45, 46, 135, 136, 137, 138, 139, 140, 141, 142, 143, 144, 145, 146, 147, 148, 149, 150, 151, 152, 153, 154, 155, 156, 157, 158, 159, 160, 161, 162, 163, 164, 165, 166, 167, 168, 169, 170, 171, 172, 173, 174, 203, 204, 205, 206, 207, 208, 209, 210, 211, 212], [0.1295, 0.4326, 0.1972, 0.6632, 0.01784, 0.1306, 0.196, 0.7356, 0.7416, 0.01052, 0.04549, 0.1759, 0.6634, 0.7667, 0.7329, 0.05154, 0.1463, 0.07632, 0.02141, 0.02288, 0.2063, 0.1819, 0.1559, 0.936, 0.9461, 0.943, 0.947, 0.9503, 0.9623, 0.9611, 0.9581, 0.9603, 0.9516, 1.0, 1.0, 1.0, 1.0, 1.0, 1.0, 1.0, 1.0, 1.0, 1.0, 1.0, 1.0, 1.0, 1.0, 1.0, 1.0, 1.0, 1.0, 1.0, 1.0, 0.5, 4.691e-13, 0.5, 1.768e-15, 0.5016, 0.5, 0.5, 0.5, 2.192e-05, 1.502e-06, 4.319e-06, 1.186e-11, 0.5, 4.606e-16, 0.5, 1.185e-11, 6.496e-20, 2.816e-06, 0.5, 0.5]): _vg.add([_i], _w, 'REPLACE')
_vg = ob_handl.vertex_groups.new(name='Bone.002')
for _i, _w in zip([2, 6, 15, 16, 17, 18, 25, 26, 27, 34, 36, 37, 42, 43, 45, 46, 47, 48, 49, 50, 51, 52, 53, 54, 55, 57, 58, 68, 137, 139], [0.8333, 0.7611, 0.8399, 0.7614, 0.1512, 0.03137, 0.8769, 0.2364, 0.06142, 0.1045, 0.2005, 0.8179, 0.002573, 0.1624, 0.09219, 0.5684, 0.3048, 0.7778, 0.3524, 0.8041, 0.2999, 0.1625, 0.4647, 0.4986, 0.04852, 0.09846, 0.01648, 0.04791, 0.01938, 0.02104]): _vg.add([_i], _w, 'REPLACE')
_vg = ob_handl.vertex_groups.new(name='Bone.003')
for _i, _w in zip([15, 25, 47, 48, 49, 50, 51, 52, 53, 54, 55, 56, 57, 58, 68], [0.1117, 0.006294, 0.2547, 0.1053, 0.362, 0.1405, 0.2792, 0.7515, 0.2961, 0.4768, 0.1383, 0.1261, 0.6099, 0.06902, 0.02478]): _vg.add([_i], _w, 'REPLACE')
_vg = ob_handl.vertex_groups.new(name='Bone.004')
for _i, _w in zip([14, 47, 49, 51, 52, 53, 55, 56, 57, 58, 59, 60, 61, 62, 63, 64, 65, 66, 175, 176, 177, 178, 179, 180, 181, 182], [1.0, 0.1184, 0.06934, 0.1692, 0.06855, 0.0632, 0.7687, 0.8706, 0.2515, 0.8953, 1.0, 1.0, 1.0, 1.0, 1.0, 1.0, 1.0, 1.0, 1.0, 1.0, 1.0, 1.0, 1.0, 1.0, 1.0, 1.0]): _vg.add([_i], _w, 'REPLACE')
_vg = ob_handl.vertex_groups.new(name='Bone.005')
for _i, _w in zip([1, 5, 9, 10, 13, 16, 17, 18, 21, 25, 26, 29, 30, 31, 32, 33, 34, 35, 36, 37, 39, 40, 42, 43, 45, 46, 47, 48, 49, 50, 51, 53, 55, 57, 67, 68, 69, 70, 71, 72, 73, 74, 87, 88, 104], [0.5807, 0.8835, 0.04718, 0.532, 0.009472, 0.01174, 0.07091, 0.01868, 0.06284, 0.05413, 0.007702, 0.03594, 0.06576, 0.1089, 0.09281, 0.1097, 0.6682, 0.9252, 0.6743, 0.1273, 0.07446, 0.7917, 0.07558, 0.6716, 0.01079, 0.1317, 0.2781, 0.08585, 0.174, 0.01524, 0.2179, 0.1368, 0.02628, 0.01382, 0.244, 0.5707, 0.2983, 0.3609, 0.09264, 0.07125, 0.1005, 0.1037, 0.04933, 0.2421, 0.002532]): _vg.add([_i], _w, 'REPLACE')
_vg = ob_handl.vertex_groups.new(name='Bone.006')
for _i, _w in zip([1, 5, 10, 47, 49, 53, 67, 68, 69, 70, 71, 72, 73, 74, 75, 76, 77, 78], [0.3713, 0.008983, 0.009369, 0.01254, 0.01966, 0.01696, 0.7003, 0.318, 0.6373, 0.6278, 0.8237, 0.8777, 0.8155, 0.8782, 0.06385, 0.05815, 0.1729, 0.8029]): _vg.add([_i], _w, 'REPLACE')
_vg = ob_handl.vertex_groups.new(name='Bone.007')
for _i, _w in zip([67, 69, 71, 72, 73, 75, 76, 77, 78, 79, 80, 81, 82, 83, 84, 85], [0.0509, 0.0628, 0.07923, 0.02995, 0.08219, 0.9268, 0.9375, 0.8067, 0.1734, 0.9425, 0.931, 0.8631, 0.5189, 0.08247, 0.07024, 0.04114]): _vg.add([_i], _w, 'REPLACE')
_vg = ob_handl.vertex_groups.new(name='Bone.008')
for _i, _w in zip([79, 80, 81, 82, 83, 84, 85, 86], [0.05191, 0.06708, 0.117, 0.4722, 0.9169, 0.9295, 0.9534, 0.9807]): _vg.add([_i], _w, 'REPLACE')
_vg = ob_handl.vertex_groups.new(name='Bone.009')
for _i, _w in zip([12, 21, 29, 30, 31, 32, 33, 34, 36, 40, 90], [0.04103, 0.3769, 0.09248, 0.1974, 0.025, 0.116, 0.7398, 0.0717, 0.09111, 0.03007, 0.06767]): _vg.add([_i], _w, 'REPLACE')
_vg = ob_handl.vertex_groups.new(name='Bone.010')
for _i, _w in zip([1, 5, 9, 10, 20, 21, 32, 40, 87, 88, 89, 90, 91, 92, 93, 94, 103, 104, 106], [0.008672, 0.0153, 0.2519, 0.3104, 0.2031, 0.5245, 0.00697, 0.05684, 0.5117, 0.5734, 0.7341, 0.8545, 0.02624, 0.02969, 0.01183, 0.01025, 0.02142, 0.138, 0.03116]): _vg.add([_i], _w, 'REPLACE')
_vg = ob_handl.vertex_groups.new(name='Bone.011')
for _i, _w in zip([9, 10, 87, 88, 89, 90, 91, 92, 93, 94, 95, 96, 97, 98, 104], [0.04412, 0.04911, 0.09573, 0.09002, 0.04433, 0.02098, 0.8462, 0.8496, 0.9271, 0.9331, 0.09234, 0.08114, 0.1921, 0.05031, 0.0002781]): _vg.add([_i], _w, 'REPLACE')
_vg = ob_handl.vertex_groups.new(name='Bone.012')
for _i, _w in zip([91, 92, 93, 94, 95, 96, 97, 98, 99, 100, 101, 102], [0.08482, 0.08334, 0.01386, 0.01284, 0.901, 0.9128, 0.7986, 0.9474, 0.9899, 0.9904, 0.9885, 0.9947]): _vg.add([_i], _w, 'REPLACE')
_vg = ob_handl.vertex_groups.new(name='Bone.013')
for _i, _w in zip([0, 4, 7, 8, 9, 10, 11, 12, 19, 20, 22, 23, 24, 26, 27, 28, 29, 30, 32, 33, 38, 39, 40, 41, 42, 43, 44, 45, 46, 87, 88, 89, 103, 104, 105, 106, 108, 109, 119, 120, 121, 122, 126], [0.02583, 0.1938, 0.01159, 0.112, 0.4504, 0.04597, 0.06427, 0.04579, 0.4737, 0.5294, 0.1396, 0.06684, 0.0581, 0.05273, 0.1159, 0.06149, 0.1984, 0.08636, 0.6853, 0.08249, 0.397, 0.8059, 0.07506, 0.1757, 0.775, 0.1103, 0.1391, 0.591, 0.1166, 0.23, 0.04133, 0.1407, 0.2139, 0.4815, 0.7088, 0.1365, 0.02548, 0.04549, 0.01131, 0.1651, 0.04878, 0.2261, 0.003796]): _vg.add([_i], _w, 'REPLACE')
_vg = ob_handl.vertex_groups.new(name='Bone.014')
for _i, _w in zip([4, 9, 19, 20, 22, 38, 39, 87, 89, 103, 104, 105, 106, 107, 109, 110, 113, 120, 122], [0.1008, 0.03984, 0.3067, 0.2149, 0.0009145, 0.1126, 0.01272, 0.002093, 0.05321, 0.05791, 0.1003, 0.1854, 0.7759, 0.1107, 0.759, 0.02863, 0.03838, 0.08991, 0.1439]): _vg.add([_i], _w, 'REPLACE')
_vg = ob_handl.vertex_groups.new(name='Bone.015')
for _i, _w in zip([8, 9, 87, 103, 104, 106, 107, 108, 109, 110, 111, 112, 113, 114, 115, 116, 117, 118], [0.05811, 0.05322, 0.002214, 0.1305, 0.1093, 0.008721, 0.8307, 0.9043, 0.1811, 0.9531, 0.9404, 0.9319, 0.927, 0.9876, 0.07277, 0.04317, 0.07543, 0.003353]): _vg.add([_i], _w, 'REPLACE')
_vg = ob_handl.vertex_groups.new(name='Bone.016')
for _i, _w in zip([111, 112, 115, 116, 117, 118], [0.04039, 0.0627, 0.9261, 0.9533, 0.9215, 0.9737]): _vg.add([_i], _w, 'REPLACE')
_vg = ob_handl.vertex_groups.new(name='Bone.017')
for _i, _w in zip([0, 3, 4, 7, 8, 11, 12, 13, 17, 18, 19, 22, 23, 24, 27, 28, 29, 30, 31, 33, 34, 38, 39, 41, 42, 44, 45, 103, 119, 120, 122, 136, 138], [0.1377, 0.5225, 0.2907, 0.2798, 0.026, 0.6669, 0.755, 0.7699, 0.01145, 0.1656, 0.0104, 0.6104, 0.7861, 0.721, 0.03438, 0.1713, 0.3041, 0.4468, 0.6443, 0.01369, 0.06458, 0.3284, 0.02256, 0.7163, 0.08331, 0.6093, 0.09867, 0.005217, 0.07399, 0.197, 0.008358, 0.05472, 0.008436]): _vg.add([_i], _w, 'REPLACE')
_vg = ob_handl.vertex_groups.new(name='Bone.018')
for _i, _w in zip([0, 4, 8, 9, 11, 12, 19, 22, 23, 29, 30, 32, 38, 87, 103, 104, 105, 107, 119, 120, 121, 122, 123, 124, 125, 126], [0.6967, 0.2179, 0.6704, 0.06765, 0.1663, 0.06658, 0.1287, 0.1007, 0.03502, 0.2656, 0.11, 0.004415, 0.07379, 0.01621, 0.4699, 0.09096, 0.0605, 0.01522, 0.7266, 0.2882, 0.7816, 0.4558, 0.02947, 0.02789, 0.01869, 0.05889]): _vg.add([_i], _w, 'REPLACE')
_vg = ob_handl.vertex_groups.new(name='Bone.019')
for _i, _w in zip([0, 4, 8, 11, 19, 22, 38, 103, 119, 120, 121, 122, 123, 124, 125, 126, 127, 128, 129, 130, 131, 132, 134], [0.08474, 0.1557, 0.03572, 0.01797, 0.0389, 0.05471, 0.01302, 0.01266, 0.1312, 0.2242, 0.08928, 0.1302, 0.8912, 0.867, 0.8917, 0.8605, 0.2027, 0.1566, 0.1266, 0.4527, 0.0645, 0.02897, 0.0218]): _vg.add([_i], _w, 'REPLACE')
_vg = ob_handl.vertex_groups.new(name='Bone.020')
for _i, _w in zip([123, 124, 125, 126, 127, 128, 129, 130, 131, 132, 133, 134], [0.06519, 0.04197, 0.07247, 0.009934, 0.7912, 0.8353, 0.8702, 0.5433, 0.9339, 0.9591, 0.9837, 0.9636]): _vg.add([_i], _w, 'REPLACE')
_m = ob_handl.modifiers.new('Armature', 'ARMATURE')
_m.object = ob_fphandsarmature
ob_handr.parent = ob_fphandsarmature
ob_handr.location = (-0.3331, 0.021, 0.001088)
ob_handr.lock_rotations_4d = False
ob_handr.empty_display_type = 'ARROWS'
ob_handr.show_texture_space = True
ob_handr.lineart.crease_threshold = 0.0
_vg = ob_handr.vertex_groups.new(name='Bone')
_vg = ob_handr.vertex_groups.new(name='Bone.001')
_vg = ob_handr.vertex_groups.new(name='Bone.002')
_vg = ob_handr.vertex_groups.new(name='Bone.003')
_vg = ob_handr.vertex_groups.new(name='Bone.004')
_vg = ob_handr.vertex_groups.new(name='Bone.005')
_vg = ob_handr.vertex_groups.new(name='Bone.006')
_vg = ob_handr.vertex_groups.new(name='Bone.007')
_vg = ob_handr.vertex_groups.new(name='Bone.008')
_vg = ob_handr.vertex_groups.new(name='Bone.009')
_vg = ob_handr.vertex_groups.new(name='Bone.010')
_vg = ob_handr.vertex_groups.new(name='Bone.011')
_vg = ob_handr.vertex_groups.new(name='Bone.012')
_vg = ob_handr.vertex_groups.new(name='Bone.013')
_vg = ob_handr.vertex_groups.new(name='Bone.014')
_vg = ob_handr.vertex_groups.new(name='Bone.015')
_vg = ob_handr.vertex_groups.new(name='Bone.016')
_vg = ob_handr.vertex_groups.new(name='Bone.017')
_vg = ob_handr.vertex_groups.new(name='Bone.018')
_vg = ob_handr.vertex_groups.new(name='Bone.019')
_vg = ob_handr.vertex_groups.new(name='Bone.020')
_vg = ob_handr.vertex_groups.new(name='Bone.021')
for _i, _w in zip([155, 156, 157, 158, 159, 161, 162, 163, 164, 165, 166, 167, 168, 169, 170, 171, 172, 173, 174, 183, 184, 185, 186, 187, 188, 189, 190, 191, 192, 193, 194, 195, 196, 197, 198, 199, 200, 201, 202, 203, 204, 205, 206, 207, 208, 209, 210, 211, 212, 213, 214, 215, 216, 217, 218, 219, 220, 221, 222], [0.01491, 0.01369, 0.01658, 0.01511, 0.005891, 0.004871, 0.01062, 0.004903, 0.009571, 0.5, 0.9981, 0.5, 0.9986, 0.5, 0.5, 0.5, 0.5, 0.9979, 0.9983, 0.9999, 0.9999, 0.9999, 0.9999, 0.9999, 1.0, 0.9999, 0.9999, 0.9999, 0.9999, 1.0, 1.0, 1.0, 1.0, 1.0, 1.0, 1.0, 1.0, 1.0, 1.0, 0.9977, 0.9976, 0.5, 0.998, 0.5, 0.9975, 0.9982, 0.9976, 0.5, 0.5, 1.0, 1.0, 1.0, 1.0, 1.0, 1.0, 1.0, 1.0, 1.0, 1.0]): _vg.add([_i], _w, 'REPLACE')
_vg = ob_handr.vertex_groups.new(name='Bone.022')
for _i, _w in zip([2, 3, 6, 7, 13, 16, 17, 18, 23, 24, 25, 26, 27, 28, 31, 34, 37, 41, 44, 45, 46, 135, 136, 137, 138, 139, 140, 141, 142, 143, 144, 145, 146, 147, 148, 149, 150, 151, 152, 153, 154, 155, 156, 157, 158, 159, 160, 161, 162, 163, 164, 165, 167, 169, 170, 171, 172, 205, 207, 211, 212], [0.1341, 0.4271, 0.1996, 0.665, 0.1255, 0.2021, 0.7377, 0.7441, 0.03124, 0.1729, 9.269e-05, 0.6634, 0.7689, 0.7364, 0.1398, 0.07481, 0.02166, 0.01695, 0.205, 0.1824, 0.1562, 0.9884, 0.9371, 0.9612, 0.9644, 0.9611, 0.9751, 0.9835, 0.9661, 0.9777, 0.9776, 1.001, 0.9999, 0.9993, 0.9993, 1.0, 0.9997, 1.001, 0.9989, 0.9992, 0.9993, 0.9675, 0.9682, 0.9667, 0.9674, 0.9721, 0.9758, 0.9726, 0.9697, 0.9725, 0.9702, 0.5, 0.5, 0.5, 0.5, 0.5, 0.5, 0.5, 0.5, 0.5, 0.5]): _vg.add([_i], _w, 'REPLACE')
_vg = ob_handr.vertex_groups.new(name='Bone.023')
for _i, _w in zip([2, 6, 15, 16, 17, 18, 25, 26, 27, 34, 36, 37, 40, 42, 43, 45, 46, 47, 48, 49, 50, 51, 52, 53, 54, 55, 57, 58, 67, 68, 137, 139], [0.8342, 0.7643, 0.8727, 0.7556, 0.1498, 0.02953, 0.902, 0.2381, 0.06196, 0.1029, 0.2049, 0.8165, 0.02143, 0.005536, 0.1737, 0.0933, 0.5736, 0.4027, 0.7875, 0.2896, 0.8143, 0.3702, 0.1575, 0.4537, 0.4995, 0.06047, 0.09766, 0.01899, 0.02583, 0.01856, 0.02072, 0.02126]): _vg.add([_i], _w, 'REPLACE')
_vg = ob_handr.vertex_groups.new(name='Bone.024')
for _i, _w in zip([15, 25, 47, 48, 49, 50, 51, 52, 53, 54, 55, 56, 58], [0.08434, 0.007373, 0.05525, 0.09522, 0.0123, 0.0655, 0.0887, 0.7508, 0.05668, 0.4701, 0.01133, 0.1149, 0.0212]): _vg.add([_i], _w, 'REPLACE')
_vg = ob_handr.vertex_groups.new(name='Bone.025')
for _i, _w in zip([14, 47, 49, 51, 52, 53, 55, 56, 57, 58, 59, 60, 61, 62, 63, 64, 65, 66, 175, 176, 177, 178, 179, 180, 181, 182], [1.0, 0.1077, 0.071, 0.1822, 0.06972, 0.1394, 0.8502, 0.8864, 0.8079, 0.9254, 1.0, 1.0, 1.0, 1.0, 1.0, 1.0, 1.0, 1.0, 1.0, 1.0, 1.0, 1.0, 1.0, 1.0, 1.0, 1.0]): _vg.add([_i], _w, 'REPLACE')
_vg = ob_handr.vertex_groups.new(name='Bone.026')
for _i, _w in zip([1, 5, 9, 10, 13, 16, 17, 18, 21, 25, 26, 31, 32, 33, 34, 35, 36, 37, 39, 40, 42, 43, 45, 46, 47, 48, 49, 50, 51, 53, 55, 57, 67, 68, 69, 70, 71, 72, 73, 74, 87, 88, 90], [0.5, 0.5, 0.02489, 0.1257, 0.00203, 0.01149, 0.07096, 0.01574, 0.1255, 0.00519, 0.005563, 0.1016, 0.09047, 0.1043, 0.6712, 0.9285, 0.6697, 0.1298, 0.07319, 0.7771, 0.07388, 0.6534, 0.008199, 0.125, 0.3641, 0.08484, 0.551, 0.09148, 0.3037, 0.3067, 0.0489, 0.06501, 0.4153, 0.734, 0.4768, 0.1881, 0.1495, 0.09668, 0.1474, 0.07204, 0.01409, 0.1283, 0.008413]): _vg.add([_i], _w, 'REPLACE')
_vg = ob_handr.vertex_groups.new(name='Bone.027')
for _i, _w in zip([1, 5, 10, 21, 47, 49, 51, 53, 67, 68, 69, 70, 71, 72, 73, 74, 75, 76, 77, 78, 88, 90], [0.5, 0.5, 0.05577, 0.1821, 0.05823, 0.02547, 0.04041, 0.01397, 0.494, 0.1808, 0.2171, 0.2034, 0.7443, 0.8405, 0.6676, 0.6403, 0.0534, 0.0383, 0.1141, 0.4539, 0.05966, 0.02294]): _vg.add([_i], _w, 'REPLACE')
_vg = ob_handr.vertex_groups.new(name='Bone.028')
for _i, _w in zip([71, 72, 73, 74, 75, 76, 77, 78, 79, 80, 81, 82, 83, 84, 85], [0.0709, 0.03517, 0.07658, 0.02411, 0.9321, 0.9504, 0.8557, 0.5254, 0.9417, 0.9264, 0.8706, 0.5209, 0.08504, 0.0743, 0.0419]): _vg.add([_i], _w, 'REPLACE')
_vg = ob_handr.vertex_groups.new(name='Bone.029')
for _i, _w in zip([79, 80, 81, 82, 83, 84, 85, 86], [0.05366, 0.07205, 0.1162, 0.4743, 0.9145, 0.9255, 0.9534, 0.9813]): _vg.add([_i], _w, 'REPLACE')
_vg = ob_handr.vertex_groups.new(name='Bone.030')
for _i, _w in zip([9, 10, 21, 30, 32, 33, 34, 36, 40, 69, 70, 73, 74, 87, 88, 90, 103, 104], [0.239, 0.06321, 0.4528, 0.07271, 0.1372, 0.741, 0.06916, 0.09254, 0.04463, 0.09113, 0.3771, 0.03732, 0.1617, 0.1203, 0.0517, 0.08653, 0.01618, 0.1268]): _vg.add([_i], _w, 'REPLACE')
_vg = ob_handr.vertex_groups.new(name='Bone.031')
for _i, _w in zip([9, 10, 20, 21, 32, 69, 70, 73, 74, 87, 88, 89, 90, 91, 92, 93, 94, 103, 104, 106], [0.2454, 0.6074, 0.1965, 0.1816, 0.004266, 0.1448, 0.1712, 0.04404, 0.06959, 0.5137, 0.6111, 0.7354, 0.788, 0.0266, 0.03713, 0.009087, 0.008853, 0.01828, 0.1345, 0.03242]): _vg.add([_i], _w, 'REPLACE')
_vg = ob_handr.vertex_groups.new(name='Bone.032')
for _i, _w in zip([9, 10, 87, 88, 89, 90, 91, 92, 93, 94, 95, 96, 97, 98], [0.04104, 0.09619, 0.09533, 0.09638, 0.04185, 0.02494, 0.8453, 0.8481, 0.9249, 0.9296, 0.07214, 0.07732, 0.007923, 0.02692]): _vg.add([_i], _w, 'REPLACE')
_vg = ob_handr.vertex_groups.new(name='Bone.033')
for _i, _w in zip([91, 92, 93, 94, 95, 96, 97, 98, 99, 100, 101, 102], [0.08652, 0.08475, 0.02168, 0.01696, 0.9222, 0.9168, 0.9697, 0.9598, 0.9932, 0.9918, 0.9974, 0.9967]): _vg.add([_i], _w, 'REPLACE')
_vg = ob_handr.vertex_groups.new(name='Bone.034')
for _i, _w in zip([4, 7, 8, 9, 19, 20, 24, 26, 27, 28, 29, 32, 33, 38, 39, 40, 41, 42, 43, 44, 45, 46, 87, 89, 103, 104, 105, 106, 108, 109, 120, 121, 122], [0.03493, 0.003731, 0.07485, 0.2294, 0.4482, 0.5179, 0.03985, 0.05257, 0.1151, 0.05845, 0.05188, 0.6446, 0.07176, 0.1735, 0.7804, 0.07214, 0.1323, 0.7654, 0.1082, 0.1282, 0.5874, 0.1157, 0.1211, 0.1281, 0.1722, 0.3634, 0.706, 0.1362, 0.005954, 0.04044, 0.02527, 0.01934, 0.2047]): _vg.add([_i], _w, 'REPLACE')
_vg = ob_handr.vertex_groups.new(name='Bone.035')
for _i, _w in zip([4, 9, 19, 20, 38, 39, 87, 89, 103, 104, 105, 106, 107, 109, 110, 113, 122], [0.001529, 0.03763, 0.2989, 0.2165, 0.04844, 0.00205, 0.0006724, 0.0521, 0.05575, 0.09868, 0.1792, 0.7652, 0.1109, 0.7686, 0.03566, 0.03637, 0.1356]): _vg.add([_i], _w, 'REPLACE')
_vg = ob_handr.vertex_groups.new(name='Bone.036')
for _i, _w in zip([8, 9, 87, 103, 104, 106, 107, 108, 109, 110, 111, 112, 113, 114, 115, 116, 117, 118], [0.05664, 0.05273, 0.00149, 0.1294, 0.109, 0.01126, 0.8314, 0.9034, 0.1735, 0.9489, 0.9417, 0.9315, 0.9288, 0.9865, 0.0705, 0.04319, 0.07215, 0.004649]): _vg.add([_i], _w, 'REPLACE')
_vg = ob_handr.vertex_groups.new(name='Bone.037')
for _i, _w in zip([111, 112, 115, 116, 117, 118], [0.03901, 0.06317, 0.9285, 0.9533, 0.925, 0.973]): _vg.add([_i], _w, 'REPLACE')
_vg = ob_handr.vertex_groups.new(name='Bone.038')
for _i, _w in zip([0, 3, 4, 7, 8, 11, 12, 13, 17, 18, 19, 22, 23, 24, 27, 28, 29, 30, 31, 32, 33, 34, 38, 39, 41, 42, 44, 45, 103, 119, 120, 121, 122, 136, 138], [0.1667, 0.5364, 0.4137, 0.2884, 0.103, 0.7953, 0.8877, 0.8122, 0.01522, 0.1757, 0.05991, 0.8619, 0.8838, 0.7527, 0.03751, 0.1762, 0.818, 0.8512, 0.7117, 0.06584, 0.05885, 0.07254, 0.709, 0.07305, 0.7931, 0.09638, 0.631, 0.1037, 0.07401, 0.08397, 0.1634, 0.03568, 0.03331, 0.05562, 0.009214]): _vg.add([_i], _w, 'REPLACE')
_vg = ob_handr.vertex_groups.new(name='Bone.039')
for _i, _w in zip([0, 4, 8, 9, 11, 12, 19, 22, 23, 29, 38, 87, 103, 104, 105, 107, 119, 120, 121, 122, 123, 124, 125, 126], [0.7213, 0.4847, 0.6481, 0.06389, 0.1596, 0.04747, 0.149, 0.1069, 0.03544, 0.08015, 0.03211, 0.01225, 0.4549, 0.08733, 0.06399, 0.01217, 0.7619, 0.6861, 0.7781, 0.4931, 0.02328, 0.07035, 0.01992, 0.06741]): _vg.add([_i], _w, 'REPLACE')
_vg = ob_handr.vertex_groups.new(name='Bone.040')
for _i, _w in zip([0, 4, 8, 19, 103, 119, 120, 121, 122, 123, 124, 125, 126, 127, 128, 129, 130, 132, 134], [0.07003, 0.00613, 0.02918, 0.01532, 0.007216, 0.1158, 0.08305, 0.08672, 0.1166, 0.8864, 0.8642, 0.8926, 0.872, 0.05948, 0.1767, 0.141, 0.7678, 0.01553, 0.05534]): _vg.add([_i], _w, 'REPLACE')
_vg = ob_handr.vertex_groups.new(name='Bone.041')
for _i, _w in zip([123, 124, 125, 127, 128, 129, 130, 131, 132, 133, 134], [0.07215, 0.0267, 0.07044, 0.9392, 0.8147, 0.8558, 0.225, 0.9935, 0.9661, 0.9924, 0.944]): _vg.add([_i], _w, 'REPLACE')
_m = ob_handr.modifiers.new('Armature', 'ARMATURE')
_m = ob_handr.modifiers.new('Armature.001', 'ARMATURE')
_m.object = ob_fphandsarmature
ob_sniperrifle.parent = ob_fphandsarmature
ob_sniperrifle.matrix_parent_inverse = Matrix(((-0.4953, 0.1016, 0.8628, 0.2197), (-0.8623, -0.1783, -0.474, -0.2474), (0.1056, -0.9787, 0.1759, 0.4312), (0.0, 0.0, 0.0, 1.0)))
ob_sniperrifle.location = (-0.2347, 0.3449, -0.5455)
ob_sniperrifle.rotation_euler = (-0.1066, 0.03909, 1.65)
ob_sniperrifle.scale = (0.1962, 0.05833, 0.1962)
ob_sniperrifle.lock_rotations_4d = False
ob_sniperrifle.empty_display_type = 'ARROWS'
ob_sniperrifle.lineart.crease_threshold = 0.0

# ---- collection membership
col_collection_1.objects.link(ob_armscenter)
col_collection_1.objects.link(ob_fphandsarmature)
col_collection_1.objects.link(ob_sniperrifletrigger)
col_collection_1.objects.link(ob_handl)
col_collection_1.objects.link(ob_handr)
col_collection_1.objects.link(ob_sniperrifle)

# ---- scene / render settings (as saved in the file)
scene.frame_start = 1; scene.frame_end = 89; scene.frame_set(25)
scene.render.engine = 'BLENDER_EEVEE_NEXT'
scene.render.resolution_percentage = 50
scene.render.fps = 60
scene.render.dither_intensity = 0.0
scene.cycles.use_denoising = False
scene.cycles.samples = 10
scene.cycles.sampling_pattern = 'TABULATED_SOBOL'
scene.cycles.light_sampling_threshold = 0.0
scene.cycles.use_adaptive_sampling = False
scene.cycles.use_light_tree = False
scene.cycles.blur_glossy = 0.0
scene.cycles.volume_bounces = 1
scene.cycles.pixel_filter_type = 'GAUSSIAN'
scene.cycles.sample_clamp_indirect = 0.0
scene.view_settings.view_transform = 'Standard'
bpy.context.view_layer.update()

# ---- added for rendering (the .blend has no active camera and no usable light): camera, sun
cam_auto = bpy.data.cameras.new('AutoCamera')
cam_auto.lens = 50.0
cam_auto.sensor_width = 36.0
cam_auto.clip_end = 1000.0
ob_auto_camera = bpy.data.objects.new('AutoCamera', cam_auto)
scene.collection.objects.link(ob_auto_camera)
ob_auto_camera.location = (1.94773, -1.73225, 1.20043)
ob_auto_camera.rotation_euler = (1.09748, -7.21219e-08, 0.694738)
scene.camera = ob_auto_camera
light_auto_sun = bpy.data.lights.new('AutoSun', 'SUN')
light_auto_sun.energy = 3.0
light_auto_sun.angle = 0.0523599
ob_auto_sun = bpy.data.objects.new('AutoSun', light_auto_sun)
scene.collection.objects.link(ob_auto_sun)
ob_auto_sun.rotation_euler = (0.872665, 0.174533, 0.523599)
bpy.context.view_layer.update()
